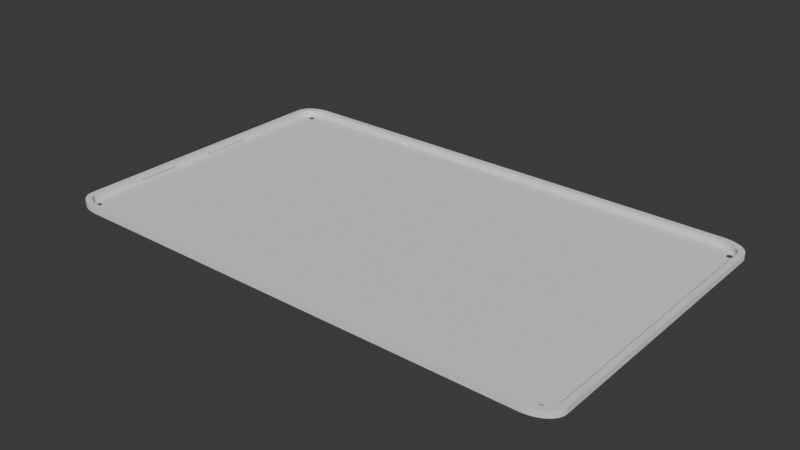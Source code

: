 # Source: arduino_minima_kapaki.blend  (saved by Blender 4.0.36; exported with 4.5.12 LTS)
import bpy
from mathutils import Matrix  # noqa: F401  (used for matrix-valued properties, if any)

bpy.ops.wm.read_factory_settings(use_empty=True)
scene = bpy.context.scene
scene.name = 'Scene'

# ---- collections
col_collection = bpy.data.collections.new('Collection'); scene.collection.children.link(col_collection)

# ---- world
world_world = bpy.data.worlds.new('World'); scene.world = world_world
world_world.use_nodes = True; world_world.node_tree.nodes.clear()
_N = world_world.node_tree.nodes; _L = world_world.node_tree.links
n0 = _N.new('ShaderNodeOutputWorld'); n0.name = 'World Output'; n0.location = (300, 300)
n1 = _N.new('ShaderNodeBackground'); n1.name = 'Background'; n1.location = (10, 300)
n1.inputs[0].default_value = (0.05088, 0.05088, 0.05088, 1.0)
_L.new(n1.outputs[0], n0.inputs[0])
n0.is_active_output = True
world_world.color = (0.05088, 0.05088, 0.05088)
world_world.use_sun_shadow = False
world_world.sun_shadow_jitter_overblur = 0.0

# ---- meshes
me_plane_001 = bpy.data.meshes.new('Plane.001')
me_plane_001.from_pydata([(-87.06, -45.89, -1.927), (-77.69, -52.13, -1.972), (-86.92, -46.96, -1.878), (-86.47, -48.08, -1.888), (-85.78, -49.06, -1.901), (-84.91, -49.89, -1.914), (-83.91, -50.58, -1.925), (-82.79, -51.14, -1.933), (-81.59, -51.57, -1.939), (-80.31, -51.88, -1.944), (-78.99, -52.07, -1.946), (77.69, -52.13, -1.972), (87.06, -45.89, -1.927), (78.99, -52.07, -1.946), (80.31, -51.88, -1.944), (81.59, -51.57, -1.939), (82.79, -51.14, -1.933), (83.91, -50.58, -1.925), (84.91, -49.89, -1.914), (85.78, -49.06, -1.901), (86.47, -48.08, -1.888), (86.92, -46.96, -1.878), (-87.06, 45.89, -1.927), (-77.69, 52.13, -1.972), (-86.92, 46.96, -1.878), (-86.47, 48.08, -1.888), (-85.78, 49.06, -1.901), (-84.91, 49.89, -1.914), (-83.91, 50.58, -1.925), (-82.79, 51.14, -1.933), (-81.59, 51.57, -1.939), (-80.31, 51.88, -1.944), (-78.99, 52.07, -1.946), (87.06, 45.89, -1.927), (77.69, 52.13, -1.972), (86.92, 46.96, -1.878), (86.47, 48.08, -1.888), (85.78, 49.06, -1.901), (84.91, 49.89, -1.914), (83.91, 50.58, -1.925), (82.79, 51.14, -1.933), (81.59, 51.57, -1.939), (80.31, 51.88, -1.944), (78.99, 52.07, -1.946), (-87.06, -45.89, 65.0), (-77.69, -52.13, 65.0), (-86.91, -46.96, 65.0), (-86.46, -48.07, 65.0), (-76.98, -43.65, -6.199e-05), (-85.77, -49.05, 65.0), (-84.91, -49.88, 65.0), (-76.98, 39.33, -6.199e-05), (-83.91, -50.57, 65.0), (-70.55, 39.33, -6.199e-05), (-70.55, -43.65, -6.199e-05), (-82.79, -51.13, 65.0), (-81.59, -51.57, 65.0), (-63.48, -43.65, -6.199e-05), (-63.48, 39.33, -6.199e-05), (-80.31, -51.88, 65.0), (-78.99, -52.07, 65.0), (-57.05, 39.33, -6.199e-05), (77.69, -52.13, 65.0), (-57.05, -43.65, -6.199e-05), (-49.98, -43.65, -6.199e-05), (87.06, -45.89, 65.0), (78.99, -52.07, 65.0), (-49.98, 39.33, -6.199e-05), (-43.55, 39.33, -6.199e-05), (80.31, -51.88, 65.0), (81.59, -51.57, 65.0), (-43.55, -43.65, -6.199e-05), (-36.48, -43.65, -6.199e-05), (82.79, -51.13, 65.0), (-36.48, 39.33, -6.199e-05), (83.91, -50.57, 65.0), (84.91, -49.88, 65.0), (-30.05, 39.33, -6.199e-05), (-30.05, -43.65, -6.199e-05), (85.77, -49.05, 65.0), (86.46, -48.07, 65.0), (-22.98, -43.65, -6.199e-05), (-22.98, 39.33, -6.199e-05), (86.91, -46.96, 65.0), (-16.55, 39.33, -6.199e-05), (-16.55, -43.65, -6.199e-05), (-9.478, -43.65, -6.199e-05), (-9.478, 39.33, -6.199e-05), (-3.049, 39.33, -6.199e-05), (-87.06, 45.89, 65.0), (-3.049, -43.65, -6.199e-05), (4.022, -43.65, -6.199e-05), (4.022, 39.33, -6.199e-05), (10.45, 39.33, -6.199e-05), (-77.69, 52.13, 65.0), (10.45, -43.65, -6.199e-05), (17.52, -43.65, -6.199e-05), (17.52, 39.33, -6.199e-05), (-86.91, 46.96, 65.0), (23.95, 39.33, -6.199e-05), (23.95, -43.65, -6.199e-05), (31.02, -43.65, -6.199e-05), (31.02, 39.33, -6.199e-05), (-86.46, 48.07, 65.0), (37.45, 39.33, -6.199e-05), (37.45, -43.65, -6.199e-05), (44.52, -43.65, -6.199e-05), (-85.77, 49.05, 65.0), (44.52, 39.33, -6.199e-05), (50.95, 39.33, -6.199e-05), (-84.91, 49.88, 65.0), (50.95, -43.65, -6.199e-05), (58.02, -43.65, -6.199e-05), (58.02, 39.33, -6.199e-05), (64.45, 39.33, -6.199e-05), (-83.91, 50.57, 65.0), (64.45, -43.65, -6.199e-05), (71.52, -43.65, -6.199e-05), (-82.79, 51.13, 65.0), (71.52, 39.33, -6.199e-05), (77.95, 39.33, -6.199e-05), (77.95, -43.65, -6.199e-05), (-81.59, 51.57, 65.0), (-80.31, 51.88, 65.0), (-78.99, 52.07, 65.0), (-81.36, -48.53, -1.936), (-81.36, -48.53, -0.000102), (-81.55, -48.59, -1.935), (87.06, 45.89, 65.0), (-81.55, -48.59, -0.000102), (77.69, 52.13, 65.0), (-81.74, -48.6, -1.933), (86.91, 46.96, 65.0), (-81.74, -48.6, -0.000102), (-81.94, -48.59, -1.932), (-81.94, -48.59, -0.000102), (86.46, 48.07, 65.0), (-82.13, -48.53, -1.931), (-82.13, -48.53, -0.000102), (-82.3, -48.44, -1.93), (85.77, 49.05, 65.0), (-82.3, -48.44, -0.000102), (-82.45, -48.31, -1.929), (84.91, 49.88, 65.0), (-82.45, -48.31, -0.000102), (-82.57, -48.16, -1.928), (83.91, 50.57, 65.0), (-82.57, -48.16, -0.000102), (-81.36, -48.53, -0.000102), (-82.67, -47.99, -1.927), (82.79, 51.13, 65.0), (-82.67, -47.99, -0.000102), (-81.55, -48.59, -0.000102), (-82.72, -47.8, -1.927), (-82.72, -47.8, -0.000102), (81.59, 51.57, 65.0), (-82.74, -47.6, -1.927), (-82.74, -47.6, -0.000102), (-81.74, -48.6, -0.000102), (80.31, 51.88, 65.0), (-82.72, -47.41, -1.927), (78.99, 52.07, 65.0), (-82.72, -47.41, -0.000102), (-82.67, -47.22, -1.927), (-82.67, -47.22, -0.000102), (-81.94, -48.59, -0.000102), (-82.57, -47.05, -1.928), (-85.06, -45.76, 0.0), (-82.13, -48.53, -0.000102), (-82.57, -47.05, -0.000102), (-82.45, -46.9, -1.928), (-77.64, -50.13, 0.0), (-82.45, -46.9, -0.000102), (-82.3, -46.77, -1.929), (-82.3, -48.44, -0.000102), (-82.3, -46.77, -0.000102), (-84.96, -46.44, 0.0), (-82.13, -46.68, -1.93), (-84.69, -47.11, 0.0), (-82.13, -46.68, -0.000102), (-82.45, -48.31, -0.000102), (-84.25, -47.74, 0.0), (-83.64, -48.33, 0.0), (-82.57, -48.16, -0.000102), (81.37, -48.38, -3.815e-05), (-82.89, -48.85, 0.0), (-82.67, -47.99, -0.000102), (81.18, -48.44, -3.815e-05), (-82.0, -49.29, 0.0), (-82.72, -47.8, -0.000102), (-81.01, -49.65, 0.0), (80.99, -48.46, -3.815e-05), (-82.74, -47.6, -0.000102), (-79.93, -49.91, 0.0), (-82.72, -47.41, -0.000102), (-78.8, -50.07, 0.0), (80.79, -48.44, -3.815e-05), (-82.67, -47.22, -0.000102), (77.64, -50.13, 0.0), (85.06, -45.76, 0.0), (-82.57, -47.05, -0.000102), (80.6, -48.38, -3.815e-05), (78.8, -50.07, 0.0), (79.93, -49.91, 0.0), (-82.45, -46.9, -0.000102), (80.43, -48.29, -3.815e-05), (81.01, -49.65, 0.0), (-82.3, -46.77, -0.000102), (82.0, -49.29, 0.0), (-82.13, -46.68, -0.000102), (80.28, -48.16, -3.815e-05), (82.89, -48.85, 0.0), (83.64, -48.33, 0.0), (80.16, -48.01, -3.815e-05), (84.25, -47.74, 0.0), (84.69, -47.11, 0.0), (80.06, -47.84, -3.815e-05), (84.96, -46.44, 0.0), (-85.06, 45.76, 0.0), (80.01, -47.65, -3.815e-05), (-77.64, 50.13, 0.0), (-84.96, 46.44, 0.0), (79.99, -47.46, -3.815e-05), (-84.69, 47.11, 0.0), (-84.25, 47.74, 0.0), (-83.64, 48.33, 0.0), (80.01, -47.26, -3.815e-05), (-82.89, 48.85, 0.0), (80.06, -47.07, -3.815e-05), (-82.0, 49.29, 0.0), (-81.01, 49.65, 0.0), (-79.93, 49.91, 0.0), (80.16, -46.9, -3.815e-05), (-78.8, 50.07, 0.0), (85.06, 45.76, 0.0), (80.28, -46.75, -3.815e-05), (77.64, 50.13, 0.0), (84.96, 46.44, 0.0), (80.43, -46.63, -3.815e-05), (84.69, 47.11, 0.0), (80.6, -46.53, -3.815e-05), (84.25, 47.74, 0.0), (83.64, 48.33, 0.0), (82.89, 48.85, 0.0), (82.0, 49.29, 0.0), (81.01, 49.65, 0.0), (79.93, 49.91, 0.0), (78.8, 50.07, 0.0), (-85.06, -45.76, 65.0), (-77.64, -50.13, 65.0), (-84.96, -46.44, 65.0), (-84.69, -47.11, 65.0), (-84.25, -47.74, 65.0), (-83.64, -48.33, 65.0), (-82.89, -48.85, 65.0), (-82.0, -49.29, 65.0), (-81.01, -49.65, 65.0), (-79.93, -49.91, 65.0), (-78.8, -50.07, 65.0), (77.64, -50.13, 65.0), (85.06, -45.76, 65.0), (78.8, -50.07, 65.0), (79.93, -49.91, 65.0), (81.01, -49.65, 65.0), (82.0, -49.29, 65.0), (82.89, -48.85, 65.0), (83.64, -48.33, 65.0), (84.25, -47.74, 65.0), (84.69, -47.11, 65.0), (84.96, -46.44, 65.0), (-85.06, 45.76, 65.0), (-77.64, 50.13, 65.0), (-84.96, 46.44, 65.0), (-80.77, 45.86, -7.915e-05), (-84.69, 47.11, 65.0), (-84.25, 47.74, 65.0), (-83.64, 48.33, 65.0), (-80.96, 45.8, -7.915e-05), (-82.89, 48.85, 65.0), (-81.15, 45.78, -7.915e-05), (-82.0, 49.29, 65.0), (-81.01, 49.65, 65.0), (-81.35, 45.8, -7.915e-05), (-79.93, 49.91, 65.0), (-78.8, 50.07, 65.0), (-81.54, 45.86, -7.915e-05), (85.06, 45.76, 65.0), (77.64, 50.13, 65.0), (84.96, 46.44, 65.0), (-81.71, 45.95, -7.915e-05), (84.69, 47.11, 65.0), (-81.86, 46.07, -7.915e-05), (84.25, 47.74, 65.0), (83.64, 48.33, 65.0), (-81.98, 46.22, -7.915e-05), (82.89, 48.85, 65.0), (82.0, 49.29, 65.0), (-82.08, 46.4, -7.915e-05), (81.01, 49.65, 65.0), (79.93, 49.91, 65.0), (-82.13, 46.58, -7.915e-05), (78.8, 50.07, 65.0), (-87.06, -27.97, 3.502), (-87.06, -14.04, 3.502), (-82.15, 46.78, -7.915e-05), (-87.06, -14.04, 7.418), (-82.13, 46.97, -7.915e-05), (-87.06, -27.97, 17.61), (-87.06, 0.03226, 9.955), (-82.08, 47.16, -7.915e-05), (-87.06, 0.03226, 7.108), (-87.06, 0.03226, 0.3083), (-81.98, 47.33, -7.915e-05), (-87.06, -14.04, 17.61), (-87.06, 16.85, 9.955), (-87.06, 16.85, 0.3083), (-81.86, 47.49, -7.915e-05), (-85.06, -27.97, 3.502), (-85.06, -14.04, 3.502), (-81.71, 47.61, -7.915e-05), (-85.06, -14.04, 10.09), (-85.06, -27.97, 17.61), (-81.54, 47.7, -7.915e-05), (-85.06, 0.03226, 9.955), (-85.06, -14.04, 17.61), (-85.06, 16.85, 9.955), (-85.06, 16.85, 0.3083), (-85.06, 0.03226, 0.3083), (-82.13, 46.58, 0.0), (-82.15, 46.78, 0.0), (-82.08, 47.16, 0.0), (-82.13, 46.97, 0.0), (-81.86, 47.49, 0.0), (-81.54, 47.7, 0.0), (-81.71, 47.61, 0.0), (-81.98, 47.33, 0.0), (-81.98, 46.22, 0.0), (-82.08, 46.4, 0.0), (-81.71, 45.95, 0.0), (-81.35, 45.8, 0.0), (-81.54, 45.86, 0.0), (-81.86, 46.07, 0.0), (-80.96, 45.8, 0.0), (-80.77, 45.86, 0.0), (-81.15, 45.78, 0.0), (81.89, 46.14, -1.934), (81.91, 45.94, -1.934), (81.91, 46.33, -1.934), (82.05, 45.58, -1.934), (82.05, 46.7, -1.933), (81.96, 45.76, -1.934), (81.96, 46.52, -1.934), (82.33, 45.31, -1.933), (82.33, 46.97, -1.932), (82.69, 45.16, -1.931), (82.69, 47.12, -1.931), (82.5, 45.22, -1.932), (82.5, 47.06, -1.931), (82.18, 45.43, -1.933), (82.18, 46.85, -1.933), (83.08, 45.16, -1.929), (83.08, 47.12, -1.929), (83.44, 45.31, -1.928), (83.44, 46.97, -1.927), (83.27, 45.22, -1.928), (83.27, 47.06, -1.928), (83.72, 45.58, -1.926), (83.72, 46.7, -1.926), (83.89, 46.14, -1.926), (83.87, 45.94, -1.926), (83.87, 46.33, -1.926), (83.81, 45.76, -1.926), (83.81, 46.52, -1.926), (83.59, 45.43, -1.927), (83.59, 46.85, -1.927), (82.89, 47.14, -1.93), (82.89, 45.14, -1.93), (81.89, 46.14, 0.0), (81.91, 45.94, 0.0), (81.91, 46.33, 0.0), (82.05, 45.58, 0.0), (82.05, 46.7, 0.0), (81.96, 45.76, 0.0), (81.96, 46.52, 0.0), (82.33, 45.31, 0.0), (82.42, 47.02, 0.0), (82.33, 46.97, 0.0), (82.69, 45.16, 0.0), (82.69, 47.12, 0.0), (82.5, 45.22, 0.0), (82.5, 47.06, 0.0), (82.18, 45.43, 0.0), (82.18, 46.85, 0.0), (83.08, 45.16, 0.0), (83.08, 47.12, 0.0), (83.44, 45.31, 0.0), (83.52, 46.9, 0.0), (83.44, 46.97, 0.0), (83.27, 45.22, 0.0), (83.27, 47.06, 0.0), (83.72, 45.58, 0.0), (83.72, 46.7, 0.0), (83.89, 46.14, 0.0), (83.87, 45.94, 0.0), (83.87, 46.33, 0.0), (83.81, 45.76, 0.0), (83.81, 46.52, 0.0), (83.59, 45.43, 0.0), (83.59, 46.85, 0.0), (82.89, 47.14, 0.0), (82.89, 45.14, 0.0), (81.18, -48.44, 0.0), (81.18, -48.44, 0.0), (81.37, -48.38, 0.0), (80.61, -48.38, 0.0), (80.79, -48.44, 0.0), (80.99, -48.46, 0.0), (79.99, -47.46, 0.0), (80.01, -47.65, 0.0), (80.01, -47.26, 0.0), (80.06, -47.84, 0.0), (80.06, -47.07, 0.0), (80.43, -48.29, 0.0), (80.43, -46.63, 0.0), (80.28, -48.16, 0.0), (80.28, -46.75, 0.0), (80.6, -48.38, 0.0), (80.16, -48.01, 0.0), (80.16, -46.9, 0.0), (80.6, -46.53, 0.0), (-82.67, -47.99, 0.0), (-82.45, -48.31, 0.0), (-82.57, -48.16, 0.0), (-81.94, -48.59, 0.0), (-82.13, -48.53, 0.0), (-81.74, -48.6, 0.0), (-81.55, -48.59, 0.0), (-82.3, -48.44, 0.0), (-82.74, -47.6, 0.0), (-82.72, -47.8, 0.0), (-82.72, -47.41, 0.0), (-81.36, -48.53, 0.0), (-82.67, -47.22, 0.0), (-82.45, -46.9, 0.0), (-82.57, -47.05, 0.0), (-82.13, -46.68, 0.0), (-82.3, -46.77, 0.0), (-82.15, 46.85, -1.902), (-81.71, 45.95, -1.902), (-81.35, 45.8, -1.902), (-81.23, 45.79, -1.902), (-81.54, 45.86, -1.902), (-82.15, 46.78, -1.902), (-82.13, 46.58, -1.902), (-81.86, 46.07, -1.902), (-81.98, 46.22, -1.902), (-82.08, 46.4, -1.902), (-81.15, 45.78, -1.902), (-80.96, 45.8, -1.902), (-80.77, 45.86, -1.902), (-80.6, 45.95, -1.902), (-80.45, 46.07, -1.902), (-82.13, 46.97, -1.902), (-82.08, 47.16, -1.903), (-81.98, 47.33, -1.905), (-81.71, 47.61, -1.908), (-81.86, 47.49, -1.906), (-81.35, 47.76, -1.911), (-81.54, 47.7, -1.91), (-80.96, 47.76, -1.913), (-81.15, 47.78, -1.912), (-80.77, 47.7, -1.913), (-80.6, 47.61, -1.913), (-80.45, 47.49, -1.913), (-80.32, 46.22, -1.904), (-80.23, 47.16, -1.911), (-80.15, 46.78, -1.909), (-80.17, 46.58, -1.907), (-80.17, 46.97, -1.91), (-80.23, 46.4, -1.905), (-80.32, 47.33, -1.912), (-80.77, 47.7, 0.0), (-80.6, 47.61, 0.0), (-80.96, 47.76, 0.0), (-81.15, 47.78, 0.0), (-81.35, 47.76, 0.0), (-81.54, 47.7, 0.0), (-81.54, 47.7, 0.0), (-80.77, 45.86, 0.0), (-80.77, 45.86, 0.0), (-80.6, 45.95, 0.0), (-80.45, 46.07, 0.0), (-80.32, 46.22, 0.0), (-80.23, 46.4, 0.0), (-80.17, 46.58, 0.0), (-80.15, 46.78, 0.0), (-80.17, 46.97, 0.0), (-80.23, 47.16, 0.0), (-80.32, 47.33, 0.0), (-80.6, 47.61, 0.0), (-80.45, 47.49, 0.0), (-80.77, 45.86, -7.915e-05), (-81.54, 47.7, -7.915e-05), (-82.13, 46.58, -7.915e-05), (-81.98, 46.22, -7.915e-05), (-81.71, 45.95, -7.915e-05), (-81.35, 45.8, -7.915e-05), (-80.96, 45.8, -7.915e-05), (-81.71, 47.61, -7.915e-05), (-81.98, 47.33, -7.915e-05), (-82.13, 46.97, -7.915e-05), (-82.08, 46.4, -7.915e-05), (-81.54, 45.86, -7.915e-05), (-81.86, 47.49, -7.915e-05), (-82.08, 47.16, -7.915e-05), (-81.86, 46.07, -7.915e-05), (-81.15, 45.78, -7.915e-05), (-82.15, 46.78, -7.915e-05), (-82.74, -47.6, -1.93), (-82.72, -47.8, -1.93), (-82.72, -47.41, -1.93), (-82.57, -48.16, -1.932), (-82.57, -47.05, -1.931), (-82.67, -47.99, -1.931), (-82.67, -47.22, -1.93), (-82.3, -48.44, -1.934), (-82.3, -46.77, -1.933), (-81.94, -48.59, -1.937), (-82.13, -48.53, -1.935), (-82.13, -46.68, -1.934), (-81.74, -48.6, -1.938), (-82.45, -48.31, -1.933), (-82.45, -46.9, -1.932), (-81.55, -48.59, -1.94), (-81.36, -48.53, -1.941), (-81.36, -48.53, 0.0), (-82.13, -46.68, 0.0), (-81.36, -48.53, -0.000102), (-81.74, -48.6, -0.000102), (-81.74, -48.6, -0.000102), (-81.74, -48.6, -0.000102), (-82.13, -48.53, -0.000102), (-82.45, -48.31, -0.000102), (-82.45, -48.31, -0.000102), (-82.45, -48.31, -0.000102), (-82.74, -47.6, -0.000102), (-82.45, -46.9, -0.000102), (-82.45, -46.9, -0.000102), (-82.45, -46.9, -0.000102), (-82.45, -46.9, -0.000102), (-82.13, -46.68, -0.000102), (-82.13, -46.68, -1.934), (-81.94, -46.62, -1.936), (-81.74, -46.6, -1.937), (-81.55, -46.62, -1.939), (-81.36, -46.68, -1.941), (-81.19, -46.77, -1.942), (-82.13, -46.68, 0.0), (-81.94, -46.62, 0.0), (-81.74, -46.6, 0.0), (-80.91, -48.16, 0.0), (-80.82, -47.99, 0.0), (-80.76, -47.8, 0.0), (-80.74, -47.6, 0.0), (-80.76, -47.41, 0.0), (-80.82, -47.22, 0.0), (-81.36, -48.53, 0.0), (-81.19, -48.44, 0.0), (-81.04, -48.31, 0.0), (-80.91, -47.05, 0.0), (-81.04, -46.9, 0.0), (-81.19, -46.77, 0.0), (-81.36, -46.68, 0.0), (-81.55, -46.62, 0.0), (-82.57, -48.16, -0.000102), (-82.45, -48.31, -0.000102), (-82.72, -47.41, -0.000102), (-82.74, -47.6, -0.000102), (-82.13, -48.53, -0.000102), (-82.12, -48.53, -0.000102), (-82.3, -48.44, -0.000102), (-82.45, -48.31, -0.000102), (-82.45, -48.31, -0.000102), (-81.74, -48.6, -0.000102), (-81.74, -48.6, -0.000102), (-82.45, -46.9, -0.000102), (-82.45, -46.9, -0.000102), (-82.72, -47.41, -0.000102), (-82.57, -47.05, -0.000102), (-82.67, -47.22, -0.000102), (-82.45, -46.9, -0.000102), (-82.45, -46.9, -0.000102), (-82.57, -47.05, -0.000102), (-82.3, -46.77, -0.000102), (-82.13, -46.68, -0.000102), (-82.57, -48.16, -0.000102), (-82.57, -48.16, -0.000102), (-82.3, -48.44, -0.000102), (-82.45, -48.31, -0.000102), (-82.72, -47.8, -0.000102), (-82.72, -47.41, -0.000102), (-82.3, -48.44, -0.000102), (-82.67, -47.99, -0.000102), (-82.57, -47.05, -0.000102), (-81.36, -48.53, -0.000102), (-81.94, -48.59, -0.000102), (-81.74, -48.6, -0.000102), (-81.74, -48.6, -0.000102), (-81.55, -48.59, -0.000102), (-82.74, -47.6, -0.000102), (-82.72, -47.8, -0.000102), (-81.94, -48.59, -1.932), (-82.3, -48.44, -1.93), (-82.57, -48.16, -1.928), (-82.72, -47.8, -1.927), (-82.72, -47.41, -1.927), (-82.57, -47.05, -1.928), (-82.3, -46.77, -1.929), (-81.74, -48.6, -1.933), (-82.45, -48.31, -1.929), (-82.74, -47.6, -1.927), (-82.45, -46.9, -1.928), (-82.13, -48.53, -1.931), (-82.67, -47.22, -1.927), (-82.67, -47.99, -1.927), (79.99, -47.46, -1.96), (80.01, -47.65, -1.96), (80.01, -47.26, -1.96), (80.16, -48.01, -1.96), (80.16, -46.9, -1.959), (80.28, -48.16, -1.959), (80.06, -47.84, -1.96), (80.06, -47.07, -1.96), (80.43, -48.29, -1.958), (80.43, -46.63, -1.958), (80.79, -48.44, -1.957), (80.79, -46.48, -1.956), (80.6, -48.38, -1.958), (80.6, -46.53, -1.957), (80.99, -48.46, -1.956), (80.28, -46.75, -1.959), (81.37, -48.38, -1.954), (81.37, -48.38, -1.954), (81.18, -48.44, -1.955), (81.18, -46.48, -1.955), (81.54, -48.29, -1.953), (81.54, -48.29, -1.953), (81.54, -46.63, -1.953), (81.37, -46.53, -1.954), (81.82, -48.01, -1.952), (81.82, -46.9, -1.952), (81.99, -47.46, -1.951), (81.97, -47.65, -1.951), (81.97, -47.26, -1.951), (81.91, -47.84, -1.951), (81.91, -47.07, -1.951), (81.69, -46.75, -1.952), (81.69, -48.16, -1.953), (80.99, -46.46, -1.956), (81.97, -47.65, 0.0), (81.99, -47.46, 0.0), (81.37, -48.38, 0.0), (81.37, -48.38, 0.0), (81.54, -48.29, 0.0), (81.54, -48.29, 0.0), (81.69, -48.16, 0.0), (81.82, -48.01, 0.0), (81.91, -47.84, 0.0), (81.97, -47.26, 0.0), (81.91, -47.07, 0.0), (81.82, -46.9, 0.0), (81.69, -46.75, 0.0), (81.54, -46.63, 0.0), (81.37, -46.53, 0.0), (81.18, -46.48, 0.0), (80.99, -46.46, 0.0), (80.79, -46.48, 0.0), (80.6, -46.53, 0.0), (80.6, -46.53, 0.0), (80.58, -46.55, 0.0), (80.54, -46.57, 0.0), (81.37, -48.38, -3.815e-05), (80.54, -46.57, -3.815e-05), (80.58, -46.55, -3.815e-05), (80.6, -46.53, -3.815e-05), (79.99, -47.46, -3.815e-05), (80.06, -47.84, -3.815e-05), (80.28, -48.16, -3.815e-05), (80.6, -48.38, -3.815e-05), (80.99, -48.46, -3.815e-05), (80.43, -46.63, -3.815e-05), (80.28, -46.75, -3.815e-05), (80.06, -47.07, -3.815e-05), (80.01, -47.65, -3.815e-05), (80.43, -48.29, -3.815e-05), (81.18, -48.44, -3.815e-05), (80.16, -46.9, -3.815e-05), (80.16, -48.01, -3.815e-05), (80.79, -48.44, -3.815e-05), (80.01, -47.26, -3.815e-05), (-76.98, -43.65, 0.0), (-70.55, -43.65, 0.0), (-76.98, 39.33, 0.0), (-63.48, 39.33, 0.0), (-63.48, -43.65, 0.0), (-70.55, 39.33, 0.0), (-57.05, -43.65, 0.0), (-49.98, -43.65, 0.0), (-36.48, -43.65, 0.0), (-43.55, -43.65, 0.0), (-22.98, -43.65, 0.0), (-30.05, -43.65, 0.0), (-16.55, -43.65, 0.0), (-9.478, -43.65, 0.0), (10.45, -43.65, 0.0), (4.022, -43.65, 0.0), (-3.049, -43.65, 0.0), (44.52, -43.65, 0.0), (37.45, -43.65, 0.0), (31.02, -43.65, 0.0), (50.95, -43.65, 0.0), (64.45, -43.65, 0.0), (58.02, -43.65, 0.0), (17.52, -43.65, 0.0), (23.95, -43.65, 0.0), (-49.98, 39.33, 0.0), (-57.05, 39.33, 0.0), (-30.05, 39.33, 0.0), (-36.48, 39.33, 0.0), (-43.55, 39.33, 0.0), (-16.55, 39.33, 0.0), (-9.478, 39.33, 0.0), (10.45, 39.33, 0.0), (10.45, 39.33, 0.0), (-3.049, 39.33, 0.0), (4.022, 39.33, 0.0), (-22.98, 39.33, 0.0), (17.52, 39.33, 0.0), (17.52, 39.33, 0.0), (23.95, 39.33, 0.0), (44.52, 39.33, 0.0), (44.52, 39.33, 0.0), (37.45, 39.33, 0.0), (37.45, 39.33, 0.0), (31.02, 39.33, 0.0), (58.02, 39.33, 0.0), (50.95, 39.33, 0.0), (71.52, -43.65, 0.0), (71.52, 39.33, 0.0), (64.45, 39.33, 0.0), (77.95, -43.65, 0.0), (77.95, 39.33, 0.0)], [], [(6, 52, 50, 5), (36, 136, 132, 35), (21, 83, 80, 20), (7, 55, 52, 6), (37, 140, 136, 36), (12, 65, 83, 21), (8, 56, 55, 7), (38, 143, 140, 37), (24, 22, 89, 98), (9, 59, 56, 8), (39, 146, 143, 38), (25, 24, 98, 103), (10, 60, 59, 9), (40, 150, 146, 39), (26, 25, 103, 107), (1, 45, 60, 10), (41, 155, 150, 40), (27, 26, 107, 110), (13, 66, 62, 11), (42, 159, 155, 41), (28, 27, 110, 115), (14, 69, 66, 13), (43, 161, 159, 42), (29, 28, 115, 118), (15, 70, 69, 14), (34, 130, 161, 43), (30, 29, 118, 122), (16, 73, 70, 15), (311, 315, 22, 0, 302, 303, 305, 310), (308, 310, 305, 313, 307, 302, 0, 44, 89, 22, 315, 314), (2, 46, 44, 0), (31, 30, 122, 123), (17, 75, 73, 16), (11, 62, 45, 1), (3, 47, 46, 2), (32, 31, 123, 124), (18, 76, 75, 17), (33, 128, 65, 12), (4, 49, 47, 3), (23, 32, 124, 94), (19, 79, 76, 18), (34, 23, 94, 130), (5, 50, 49, 4), (35, 132, 128, 33), (20, 80, 79, 19), (3, 2, 0, 22, 24, 25, 26, 447, 452, 453, 456, 455, 454, 448, 451, 449, 450, 5, 4), (21, 20, 19, 18, 17, 16, 15, 14, 13, 11, 633, 637, 635, 639, 643, 641, 642, 645, 646, 657, 649, 654, 652, 651, 653, 12), (42, 41, 40, 39, 361, 375, 355, 357, 353, 43), (185, 182, 253, 254), (239, 237, 288, 290), (217, 215, 268, 269), (188, 185, 254, 255), (241, 239, 290, 292), (199, 217, 269, 260), (190, 188, 255, 256), (242, 241, 292, 293), (221, 272, 270, 218), (193, 190, 256, 257), (243, 242, 293, 295), (223, 274, 272, 221), (195, 193, 257, 258), (244, 243, 295, 296), (224, 275, 274, 223), (171, 195, 258, 249), (245, 244, 296, 298), (225, 276, 275, 224), (202, 198, 259, 261), (246, 245, 298, 299), (227, 278, 276, 225), (203, 202, 261, 262), (247, 246, 299, 301), (229, 280, 278, 227), (206, 203, 262, 263), (236, 247, 301, 287), (230, 281, 280, 229), (208, 206, 263, 264), (327, 323, 320, 318, 317, 167, 218, 326), (325, 326, 218, 270, 248, 167, 317, 321, 324, 320, 323), (176, 167, 248, 250), (231, 283, 281, 230), (211, 208, 264, 265), (198, 171, 249, 259), (178, 176, 250, 251), (233, 284, 283, 231), (212, 211, 265, 266), (234, 199, 260, 286), (181, 178, 251, 252), (220, 271, 284, 233), (214, 212, 266, 267), (236, 287, 271, 220), (182, 181, 252, 253), (237, 234, 286, 288), (215, 214, 267, 268), (231, 230, 229, 227, 225, 224, 223, 221, 329, 331, 330, 335, 332, 334, 333, 486, 487, 485, 484, 483, 481, 482, 233), (489, 488, 343, 342, 344, 339, 340, 338, 341, 336, 337, 328, 329, 221, 218, 167, 176, 178, 440, 442, 444, 443, 446, 445, 536, 557, 558, 559, 573, 572, 571, 570, 569, 565, 564, 563, 562, 561, 560, 568, 567, 566, 535, 441, 436, 435, 433, 188, 190, 193, 195, 171, 700, 702, 705, 701, 704, 703, 726, 706, 707, 725, 729, 709, 708, 728, 727, 711, 710, 736, 730, 712, 713, 731, 734, 735, 733, 732, 738, 737, 739, 744, 742, 743, 741, 740, 746, 745, 749, 748, 751, 750, 428, 425, 423, 680, 679, 429, 677, 678, 676, 675, 674, 673, 672, 671, 670, 669, 668, 660, 659, 667, 666, 665, 663, 664, 662, 661, 413, 412, 411, 203, 206, 208, 211, 212, 214, 215, 217, 199, 234, 237, 239, 241, 396, 408, 401, 406, 404, 402, 403, 405, 400, 407, 395, 398, 393, 410, 387, 389, 384, 391, 380, 382, 378, 377, 379, 383, 381, 392, 386, 385, 245, 246, 247, 236, 220, 233, 482, 499, 500, 498, 497, 496, 495, 494, 493, 492, 491, 490), (745, 746, 720, 717, 741, 743, 718, 719, 744, 739, 724, 723, 738, 732, 714, 715, 735, 734, 716, 713, 712, 710, 711, 708, 709, 707, 706, 704, 701, 700, 171, 198, 202, 414, 426, 422, 424, 427, 420, 418, 417, 419, 421, 428, 750, 747, 748, 749, 721, 722), (438, 440, 178, 181, 182, 185, 188, 433, 434, 437, 431, 432, 430, 439), (415, 414, 202, 203, 411, 416), (397, 396, 241, 242, 243, 244, 245, 385, 390, 388, 409, 394, 399), (44, 46, 250, 248), (46, 47, 251, 250), (47, 49, 252, 251), (49, 50, 253, 252), (50, 52, 254, 253), (52, 55, 255, 254), (55, 56, 256, 255), (56, 59, 257, 256), (59, 60, 258, 257), (60, 45, 249, 258), (62, 66, 261, 259), (66, 69, 262, 261), (69, 70, 263, 262), (70, 73, 264, 263), (73, 75, 265, 264), (75, 76, 266, 265), (76, 79, 267, 266), (79, 80, 268, 267), (80, 83, 269, 268), (83, 65, 260, 269), (98, 89, 270, 272), (103, 98, 272, 274), (107, 103, 274, 275), (110, 107, 275, 276), (115, 110, 276, 278), (118, 115, 278, 280), (122, 118, 280, 281), (123, 122, 281, 283), (124, 123, 283, 284), (94, 124, 284, 271), (128, 132, 288, 286), (132, 136, 290, 288), (136, 140, 292, 290), (140, 143, 293, 292), (143, 146, 295, 293), (146, 150, 296, 295), (150, 155, 298, 296), (155, 159, 299, 298), (159, 161, 301, 299), (161, 130, 287, 301), (89, 44, 248, 270), (45, 62, 259, 249), (65, 128, 286, 260), (130, 94, 271, 287), (320, 324, 313, 305, 303, 318), (317, 302, 307, 321), (303, 302, 317, 318), (313, 324, 321, 307), (314, 315, 326, 325), (323, 327, 311, 310, 308), (315, 311, 327, 326), (314, 325, 323, 308), (501, 273, 343, 488), (273, 277, 342, 343), (277, 279, 344, 342), (279, 282, 339, 344), (282, 285, 340, 339), (285, 289, 338, 340), (289, 291, 341, 338), (341, 291, 294, 336), (336, 294, 297, 337), (337, 297, 300, 328), (328, 300, 304, 329), (329, 304, 306, 331), (331, 306, 309, 330), (330, 309, 312, 335), (335, 312, 316, 332), (332, 316, 319, 334), (334, 319, 322, 333), (333, 322, 502, 486), (508, 502, 322, 319, 316, 312, 309, 306, 304, 300, 297, 294, 291, 289, 285, 282, 279, 277, 273, 501, 507, 516, 506, 512, 505, 515, 504, 511, 503, 517, 510, 514, 509, 513), (409, 375, 361, 394), (394, 361, 365, 399), (399, 365, 363, 397), (396, 397, 363, 374, 408), (374, 367, 401, 408), (367, 372, 406, 401), (372, 370, 404, 406), (370, 368, 402, 404), (368, 369, 403, 402), (369, 371, 405, 403), (371, 366, 400, 405), (366, 373, 407, 400), (373, 362, 395, 407), (362, 364, 398, 395), (364, 360, 393, 398), (360, 376, 410, 393), (376, 354, 387, 410), (354, 356, 389, 387), (356, 352, 384, 389), (352, 358, 391, 384), (391, 358, 348, 380), (380, 348, 350, 382), (382, 350, 346, 378), (378, 346, 345, 377), (377, 345, 347, 379), (379, 347, 351, 383), (383, 351, 349, 381), (381, 349, 359, 392), (392, 359, 353, 386), (385, 386, 353, 357, 390), (390, 357, 355, 388), (388, 355, 375, 409), (681, 184, 413, 661), (184, 187, 412, 413), (411, 412, 416), (191, 196, 415, 416), (414, 415, 196, 201, 426), (201, 205, 422, 426), (205, 210, 424, 422), (424, 210, 213, 427), (427, 213, 216, 420), (420, 216, 219, 418), (418, 219, 222, 417), (417, 222, 226, 419), (419, 226, 228, 421), (421, 228, 232, 428), (428, 232, 235, 425), (425, 235, 238, 423), (423, 238, 682, 680), (240, 429, 679, 683), (429, 240, 684, 677), (690, 682, 238, 235, 232, 228, 226, 222, 219, 216, 213, 210, 205, 201, 196, 191, 187, 184, 681, 695, 689, 698, 688, 694, 687, 697, 686, 693, 685, 699, 692, 696, 691), (684, 240, 683), (126, 148, 441, 535), (148, 152, 436, 441), (152, 158, 435, 436), (158, 165, 433, 435), (165, 168, 434, 433), (168, 174, 437, 434), (174, 180, 431, 437), (431, 180, 183, 432), (432, 183, 186, 430), (430, 186, 189, 439), (439, 189, 192, 438), (438, 192, 194, 440), (440, 194, 197, 442), (442, 197, 200, 444), (444, 200, 204, 443), (443, 204, 207, 446), (446, 207, 209, 445), (550, 209, 207), (204, 200, 197, 194, 192, 189, 186, 183, 180, 174, 168, 165, 158, 152, 148, 537, 129, 538, 133, 540, 539, 135, 541, 138, 141, 543, 542, 144, 544, 147, 151, 154, 157, 545, 162, 164, 169, 548, 547, 546, 172, 549, 175, 550, 207), (574, 147, 544, 575), (576, 162, 545, 577), (578, 580, 141, 138, 541, 579), (581, 542, 543, 582), (583, 539, 540, 584), (585, 549, 172, 546, 586), (588, 169, 164, 162, 587, 589), (548, 591, 590, 547), (547, 590, 546), (591, 548, 169, 592), (594, 550, 593), (593, 550, 175, 549, 585), (147, 574, 596, 595), (598, 575, 544, 144, 542, 581), (582, 543, 141, 597), (603, 592, 169, 588), (162, 576, 600, 587), (599, 154, 151, 147, 595, 602), (597, 141, 580, 601), (607, 584, 540, 133, 538, 606), (579, 541, 135, 539, 583, 605), (606, 538, 129, 537, 126, 608), (545, 157, 154, 599, 610, 609, 577), (484, 470, 469, 483), (483, 469, 471, 481), (482, 481, 471, 472, 499), (499, 472, 473, 500), (473, 480, 498, 500), (480, 475, 497, 498), (475, 478, 496, 497), (478, 476, 495, 496), (476, 477, 494, 495), (477, 479, 493, 494), (479, 474, 492, 493), (474, 461, 491, 492), (461, 460, 490, 491), (460, 459, 489, 490), (489, 459, 458, 507, 501, 488), (458, 457, 516, 507), (450, 449, 506, 516, 457), (449, 451, 512, 506), (451, 448, 505, 512), (448, 454, 515, 505), (515, 454, 455, 504), (504, 455, 456, 511), (511, 456, 453, 503), (503, 453, 452, 517), (517, 452, 447, 462, 510), (510, 462, 463, 514), (514, 463, 464, 509), (509, 464, 466, 513), (513, 466, 465, 508), (502, 508, 465, 468, 487, 486), (487, 468, 467, 485), (485, 467, 470, 484), (604, 126, 535, 566), (533, 127, 125, 534), (530, 131, 127, 533), (527, 134, 131, 530), (528, 137, 134, 527), (525, 139, 137, 528), (531, 142, 139, 525), (521, 145, 142, 531), (523, 149, 145, 521), (519, 153, 149, 523), (518, 156, 153, 519), (520, 160, 156, 518), (524, 163, 160, 520), (522, 166, 163, 524), (532, 170, 166, 522), (526, 173, 170, 532), (179, 536, 445, 209), (529, 177, 173, 526), (559, 553, 554, 573), (573, 554, 555, 572), (572, 555, 556, 571), (605, 583, 584, 607, 618, 611), (578, 579, 605, 611, 622), (612, 601, 580, 578, 622), (598, 581, 582, 597, 601, 612, 619), (574, 575, 598, 619, 613, 596), (595, 596, 613, 624, 602), (599, 602, 624, 614, 610), (620, 609, 610, 614), (576, 577, 609, 620, 615, 600), (623, 589, 587, 600, 615), (623, 616, 603, 588, 589), (621, 586, 546, 590, 591, 592, 603, 616), (593, 585, 586), (557, 536, 179, 209, 594, 593, 617, 177, 529, 551), (557, 551, 552, 558), (558, 552, 553, 559), (675, 658, 644, 674), (674, 644, 648, 673), (673, 648, 647, 672), (672, 647, 656, 671), (656, 650, 670, 671), (650, 655, 669, 670), (655, 653, 668, 669), (653, 651, 660, 668), (651, 652, 659, 660), (652, 654, 667, 659), (654, 649, 666, 667), (649, 657, 665, 666), (657, 646, 663, 665), (664, 663, 646, 645, 642, 662), (661, 662, 642, 641, 643, 695, 681), (643, 639, 689, 695), (639, 635, 698, 689), (635, 637, 688, 698), (637, 633, 694, 688), (633, 630, 687, 694), (687, 630, 628, 697), (697, 628, 631, 686), (686, 631, 626, 693), (693, 626, 625, 685), (685, 625, 627, 699), (699, 627, 632, 692), (692, 632, 629, 696), (696, 629, 640, 691), (691, 640, 634, 690), (683, 679, 680, 682, 690, 634, 638, 678, 677, 684), (678, 638, 636, 676), (676, 636, 658, 675), (700, 48, 51, 702), (702, 51, 53, 705), (53, 54, 701, 705), (54, 48, 700, 701), (704, 57, 58, 703), (703, 58, 61, 726), (61, 63, 706, 726), (63, 57, 704, 706), (707, 64, 67, 725), (725, 67, 68, 729), (68, 71, 709, 729), (71, 64, 707, 709), (708, 72, 74, 728), (728, 74, 77, 727), (77, 78, 711, 727), (78, 72, 708, 711), (710, 81, 82, 736), (736, 82, 84, 730), (84, 85, 712, 730), (85, 81, 710, 712), (713, 86, 87, 731), (731, 87, 88, 734), (88, 90, 716, 734), (90, 86, 713, 716), (715, 91, 92, 735), (735, 92, 93, 733), (93, 95, 714, 732, 733), (95, 91, 715, 714), (723, 96, 97, 737, 738), (737, 97, 99, 739), (99, 100, 724, 739), (100, 96, 723, 724), (719, 101, 102, 744), (744, 102, 104, 742), (104, 105, 718, 743, 742), (105, 101, 719, 718), (717, 106, 108, 740, 741), (740, 108, 109, 746), (109, 111, 720, 746), (111, 106, 717, 720), (722, 112, 113, 745), (745, 113, 114, 749), (114, 116, 721, 749), (116, 112, 722, 721), (747, 117, 119, 748), (748, 119, 120, 751), (120, 121, 750, 751), (121, 117, 747, 750), (119, 117, 121, 120), (58, 57, 63, 61), (67, 64, 71, 68), (74, 72, 78, 77), (82, 81, 85, 84), (87, 86, 90, 88), (92, 91, 95, 93), (97, 96, 100, 99), (102, 101, 105, 104), (108, 106, 111, 109), (113, 112, 116, 114), (51, 48, 54, 53)])
_uv = me_plane_001.uv_layers.new(name='UVMap')
_uv.uv.foreach_set('vector', [0.0, 0.0, 0.0, 0.0, 0.0, 0.0, 0.0, 0.0, 0.0, 0.0, 0.0, 0.0, 0.0, 0.0, 0.0, 0.0, 0.0, 0.0, 0.0, 0.0, 0.0, 0.0, 0.0, 0.0, 0.0, 0.0, 0.0, 0.0, 0.0, 0.0, 0.0, 0.0, 0.0, 0.0, 0.0, 0.0, 0.0, 0.0, 0.0, 0.0, 0.0, 0.0, 0.0, 0.0, 0.0, 0.0, 0.0, 0.0, 0.0, 0.0, 0.0, 0.0, 0.0, 0.0, 0.0, 0.0, 0.0, 0.0, 0.0, 0.0, 0.0, 0.0, 0.0, 0.0, 0.0, 0.0, 0.0, 0.0, 0.0, 0.0, 0.0, 0.0, 0.0, 0.0, 0.0, 0.0, 0.0, 0.0, 0.0, 0.0, 0.0, 0.0, 0.0, 0.0, 0.0, 0.0, 0.0, 0.0, 0.0, 0.0, 0.0, 0.0, 0.0, 0.0, 0.0, 0.0, 0.0, 0.0, 0.0, 0.0, 0.0, 0.0, 0.0, 0.0, 0.0, 0.0, 0.0, 0.0, 0.0, 0.0, 0.0, 0.0, 0.0, 0.0, 0.0, 0.0, 0.0, 0.0, 0.0, 0.0, 0.0, 0.0, 0.0, 0.0, 0.0, 0.0, 0.0, 0.0, 0.0, 0.0, 0.0, 0.0, 0.0, 0.0, 0.0, 0.0, 0.0, 0.0, 0.0, 0.0, 0.0, 0.0, 0.0, 0.0, 0.0, 0.0, 0.0, 0.0, 0.0, 0.0, 0.0, 0.0, 0.0, 0.0, 0.0, 0.0, 0.0, 0.0, 0.0, 0.0, 0.0, 0.0, 0.0, 0.0, 0.0, 0.0, 0.0, 0.0, 0.0, 0.0, 0.0, 0.0, 0.0, 0.0, 0.0, 0.0, 0.0, 0.0, 0.0, 0.0, 0.0, 0.0, 0.0, 0.0, 0.0, 0.0, 0.0, 0.0, 0.0, 0.0, 0.0, 0.0, 0.0, 0.0, 0.0, 0.0, 0.0, 0.0, 0.0, 0.0, 0.0, 0.0, 0.0, 0.0, 0.0, 0.0, 0.0, 0.0, 0.0, 0.0, 0.0, 0.0, 0.0, 0.0, 0.0, 0.0, 0.0, 0.0, 0.0, 0.0, 0.0, 0.0, 0.0, 0.0, 0.0, 0.0, 0.0, 0.0, 0.0, 0.0, 0.0, 0.0, 0.0, 0.0, 0.0, 0.0, 0.0, 0.0, 0.0, 0.0, 0.0, 0.0, 0.0, 0.0, 0.0, 0.0, 0.0, 0.0, 0.0, 0.0, 0.0, 0.0, 0.0, 0.0, 0.0, 0.0, 0.0, 0.0, 0.0, 0.0, 0.0, 0.0, 0.0, 0.0, 0.0, 0.0, 0.0, 0.0, 0.0, 0.0, 0.0, 0.0, 0.0, 0.0, 0.0, 0.0, 0.0, 0.0, 0.0, 0.0, 0.0, 0.0, 0.0, 0.0, 0.0, 0.0, 0.0, 0.0, 0.0, 0.0, 0.0, 0.0, 0.0, 0.0, 0.0, 0.0, 0.0, 0.0, 0.0, 0.0, 0.0, 0.0, 0.0, 0.0, 0.0, 0.0, 0.0, 0.0, 0.0, 0.0, 0.0, 0.0, 0.0, 0.0, 0.0, 0.0, 0.0, 0.0, 0.0, 0.0, 0.0, 0.0, 0.0, 0.0, 0.0, 0.0, 0.0, 0.0, 0.0, 0.0, 0.0, 0.0, 0.0, 0.0, 0.0, 0.0, 0.0, 0.0, 0.0, 0.0, 0.0, 0.0, 0.0, 0.0, 0.0, 0.0, 0.0, 0.0, 0.0, 0.0, 0.0, 0.0, 0.0, 0.0, 0.0, 0.0, 0.0, 0.0, 0.0, 0.0, 0.0, 0.0, 0.0, 0.0, 0.0, 0.0, 0.0, 0.0, 0.0, 0.0, 0.0, 0.0, 0.0, 0.0, 0.0, 0.0, 0.0, 0.0, 0.0, 0.0, 0.0, 0.0, 0.0, 0.0, 0.0, 0.0, 0.0, 0.0, 0.0, 0.0, 0.0, 0.0, 0.0, 0.0, 0.0, 0.0, 0.0, 0.0, 0.0, 0.0, 0.0, 0.0, 0.0, 0.0, 0.0, 0.0, 0.0, 0.0, 0.0, 0.0, 0.0, 0.0, 0.0, 0.0, 0.0, 0.0, 0.0, 0.0, 0.0, 0.0, 0.0, 0.0, 0.0, 0.0, 0.0, 0.0, 0.0, 0.0, 0.0, 0.0, 0.0, 0.0, 0.0, 0.0, 0.0, 0.0, 0.0, 0.0, 0.0, 0.0, 0.0, 0.0, 0.0, 0.0, 0.0, 0.0, 0.0, 0.0, 0.0, 0.0, 0.0, 0.0, 0.0, 0.0, 0.0, 0.0, 0.0, 0.0, 0.0, 0.0, 0.0, 0.0, 0.0, 0.0, 0.0, 0.0, 0.0, 0.0, 0.0, 0.0, 0.0, 0.0, 0.0, 0.0, 0.0, 0.0, 0.0, 0.0, 0.0, 0.0, 0.0, 0.0, 0.0, 0.0, 0.0, 0.0, 0.0, 0.0, 0.0, 0.0, 0.0, 0.0, 0.0, 0.0, 0.0, 0.0, 0.0, 0.0, 0.0, 0.0, 0.0, 0.0, 0.0, 0.0, 0.0, 0.0, 0.0, 0.0, 0.0, 0.0, 0.0, 0.0, 0.0, 0.0, 0.0, 0.0, 0.0, 0.0, 0.0, 0.0, 0.0, 0.0, 0.0, 0.0, 0.0, 0.0, 0.0, 0.0, 0.0, 0.0, 0.0, 0.0, 0.0, 0.0, 0.0, 0.0, 0.0, 0.0, 0.0, 0.0, 0.0, 0.0, 0.0, 0.0, 0.0, 0.0, 0.0, 0.0, 0.0, 0.0, 0.0, 0.0, 0.0, 0.0, 0.0, 0.0, 0.0, 0.0, 0.0, 0.0, 0.0, 0.0, 0.0, 0.0, 0.0, 0.0, 0.0, 0.0, 0.0, 0.0, 0.0, 0.0, 0.0, 0.0, 0.0, 0.0, 0.0, 0.0, 0.0, 0.0, 0.0, 0.0, 0.0, 0.0, 0.0, 0.0, 0.0, 0.0, 0.0, 0.0, 0.0, 0.0, 0.0, 0.0, 0.0, 0.0, 0.0, 0.0, 0.0, 0.0, 0.0, 0.0, 0.0, 0.0, 0.0, 0.0, 0.0, 0.0, 0.0, 0.0, 0.0, 0.0, 0.0, 0.0, 0.0, 0.0, 0.0, 0.0, 0.0, 0.0, 0.0, 0.0, 0.0, 0.0, 0.0, 0.0, 0.0, 0.0, 0.0, 0.0, 0.0, 0.0, 0.0, 0.0, 0.0, 0.0, 0.0, 0.0, 0.0, 0.0, 0.0, 0.0, 0.0, 0.0, 0.0, 0.0, 0.0, 0.0, 0.0, 0.0, 0.0, 0.0, 0.0, 0.0, 0.0, 0.0, 0.0, 0.0, 0.0, 0.0, 0.0, 0.0, 0.0, 0.0, 0.0, 0.0, 0.0, 0.0, 0.0, 0.0, 0.0, 0.0, 0.0, 0.0, 0.0, 0.0, 0.0, 0.0, 0.0, 0.0, 0.0, 0.0, 0.0, 0.0, 0.0, 0.0, 0.0, 0.0, 0.0, 0.0, 0.0, 0.0, 0.0, 0.0, 0.0, 0.0, 0.0, 0.0, 0.0, 0.0, 0.0, 0.0, 0.0, 0.0, 0.0, 0.0, 0.0, 0.0, 0.0, 0.0, 0.0, 0.0, 0.0, 0.0, 0.0, 0.0, 0.0, 0.0, 0.0, 0.0, 0.0, 0.0, 0.0, 0.0, 0.0, 0.0, 0.0, 0.0, 0.0, 0.0, 0.0, 0.0, 0.0, 0.0, 0.0, 0.0, 0.0, 0.0, 0.0, 0.0, 0.0, 0.0, 0.0, 0.0, 0.0, 0.0, 0.0, 0.0, 0.0, 0.0, 0.0, 0.0, 0.0, 0.0, 0.0, 0.0, 0.0, 0.0, 0.0, 0.0, 0.0, 0.0, 0.0, 0.0, 0.0, 0.0, 0.0, 0.0, 0.0, 0.0, 0.0, 0.0, 0.0, 0.0, 0.0, 0.0, 0.0, 0.0, 0.0, 0.0, 0.0, 0.0, 0.0, 0.0, 0.0, 0.0, 0.0, 0.0, 0.0, 0.0, 0.0, 0.0, 0.0, 0.0, 0.0, 0.0, 0.0, 0.0, 0.0, 0.0, 0.0, 0.0, 0.0, 0.0, 0.0, 0.0, 0.0, 0.0, 0.0, 0.0, 0.0, 0.0, 0.0, 0.0, 0.0, 0.0, 0.0, 0.0, 0.0, 0.0, 0.0, 0.0, 0.0, 0.0, 0.0, 0.0, 0.0, 0.0, 0.0, 0.0, 0.0, 0.0, 0.0, 0.0, 0.0, 0.0, 0.0, 0.0, 0.0, 0.0, 0.0, 0.0, 0.0, 0.0, 0.0, 0.0, 0.0, 0.0, 0.0, 0.0, 0.0, 0.0, 0.0, 0.0, 0.0, 0.0, 0.0, 0.0, 0.0, 0.0, 0.0, 0.0, 0.0, 0.0, 0.0, 0.0, 0.0, 0.0, 0.0, 0.0, 0.0, 0.0, 0.0, 0.0, 0.0, 0.0, 0.0, 0.0, 0.0, 0.0, 0.0, 0.0, 0.0, 0.0, 0.0, 0.0, 0.0, 0.0, 0.0, 0.0, 0.0, 0.0, 0.0, 0.0, 0.0, 0.0, 0.0, 0.0, 0.0, 0.0, 0.0, 0.0, 0.0, 0.0, 0.0, 0.0, 0.0, 0.0, 0.0, 0.0, 0.0, 0.0, 0.0, 0.0, 0.0, 0.0, 0.0, 0.0, 0.0, 0.0, 0.0, 0.0, 0.0, 0.0, 0.0, 0.0, 0.0, 0.0, 0.0, 0.0, 0.0, 0.0, 0.0, 0.0, 0.0, 0.0, 0.0, 0.0, 0.0, 0.0, 0.0, 0.0, 0.0, 0.0, 0.0, 0.0, 0.0, 0.0, 0.0, 0.0, 0.0, 0.0, 0.0, 0.0, 0.0, 0.0, 0.0, 0.0, 0.0, 0.0, 0.0, 0.0, 0.0, 0.0, 0.0, 0.0, 0.0, 0.0, 0.0, 0.0, 0.0, 0.0, 0.0, 0.0, 0.0, 0.0, 0.0, 0.0, 0.0, 0.0, 0.0, 0.0, 0.0, 0.0, 0.0, 0.0, 0.0, 0.0, 0.0, 0.0, 0.0, 0.0, 0.0, 0.0, 0.0, 0.0, 0.0, 0.0, 0.0, 0.0, 0.0, 0.0, 0.0, 0.0, 0.0, 0.0, 0.0, 0.0, 0.0, 0.0, 0.0, 0.0, 0.0, 0.0, 0.0, 0.0, 0.0, 0.0, 0.0, 0.0, 0.0, 0.0, 0.0, 0.0, 0.0, 0.0, 0.0, 0.0, 0.0, 0.0, 0.0, 0.0, 0.0, 0.0, 0.0, 0.0, 0.0, 0.0, 0.0, 0.0, 0.0, 0.0, 0.0, 0.0, 0.0, 0.0, 0.0, 0.0, 0.0, 0.0, 0.0, 0.0, 0.0, 0.0, 0.0, 0.0, 0.0, 0.0, 0.0, 0.0, 0.0, 0.0, 0.0, 0.0, 0.0, 0.0, 0.0, 0.0, 0.0, 0.0, 0.0, 0.0, 0.0, 0.0, 0.0, 0.0, 0.0, 0.0, 0.0, 0.0, 0.0, 0.0, 0.0, 0.0, 0.0, 0.0, 0.0, 0.0, 0.0, 0.0, 0.0, 0.0, 0.0, 0.0, 0.0, 0.0, 0.0, 0.0, 0.0, 0.0, 0.0, 0.0, 0.0, 0.0, 0.0, 0.0, 0.0, 0.0, 0.0, 0.0, 0.0, 0.0, 0.0, 0.0, 0.0, 0.0, 0.0, 0.0, 0.0, 0.0, 0.0, 0.0, 0.0, 0.0, 0.0, 0.0, 0.0, 0.0, 0.0, 0.0, 0.0, 0.0, 0.0, 0.0, 0.0, 0.0, 0.0, 0.0, 0.0, 0.0, 0.0, 0.0, 0.0, 0.0, 0.0, 0.0, 0.0, 0.0, 0.0, 0.0, 0.0, 0.0, 0.0, 0.0, 0.0, 0.0, 0.0, 0.0, 0.0, 0.0, 0.0, 0.0, 0.0, 0.0, 0.0, 0.0, 0.0, 0.0, 0.0, 0.0, 0.0, 0.0, 0.0, 0.0, 0.0, 0.0, 0.0, 0.0, 0.0, 0.0, 0.0, 0.0, 0.0, 0.0, 0.0, 0.0, 0.0, 0.0, 0.0, 0.0, 0.0, 0.0, 0.0, 0.0, 0.0, 0.0, 0.0, 0.0, 0.0, 0.0, 0.0, 0.0, 0.0, 0.0, 0.0, 0.0, 0.0, 0.0, 0.0, 0.0, 0.0, 0.0, 0.0, 0.0, 0.0, 0.0, 0.0, 0.0, 0.0, 0.0, 0.0, 0.0, 0.0, 0.0, 0.0, 0.0, 0.0, 0.0, 0.0, 0.0, 0.0, 0.0, 0.0, 0.0, 0.0, 0.0, 0.0, 0.0, 0.0, 0.0, 0.0, 0.0, 0.0, 0.0, 0.0, 0.0, 0.0, 0.0, 0.0, 0.0, 0.0, 0.0, 0.0, 0.0, 0.0, 0.0, 0.0, 0.0, 0.0, 0.0, 0.0, 0.0, 0.0, 0.0, 0.0, 0.0, 0.0, 0.0, 0.0, 0.0, 0.0, 0.0, 0.0, 0.0, 0.0, 0.0, 0.0, 0.0, 0.0, 0.0, 0.0, 0.0, 0.0, 0.0, 0.0, 0.0, 0.0, 0.0, 0.0, 0.0, 0.0, 0.0, 0.0, 0.0, 0.0, 0.0, 0.0, 0.0, 0.0, 0.0, 0.0, 0.0, 0.0, 0.0, 0.0, 0.0, 0.0, 0.0, 0.0, 0.0, 0.0, 0.0, 0.0, 0.0, 0.0, 0.0, 0.0, 0.0, 0.0, 0.0, 0.0, 0.0, 0.0, 0.0, 0.0, 0.0, 0.0, 0.0, 0.0, 0.0, 0.0, 0.0, 0.0, 0.0, 0.0, 0.0, 0.0, 0.0, 0.0, 0.0, 0.0, 0.0, 0.0, 0.0, 0.0, 0.0, 0.0, 0.0, 0.0, 0.0, 0.0, 0.0, 0.0, 0.0, 0.0, 0.0, 0.0, 0.0, 0.0, 0.0, 0.0, 0.0, 0.0, 0.0, 0.0, 0.0, 0.0, 0.0, 0.0, 0.0, 0.0, 0.0, 0.0, 0.0, 0.0, 0.0, 0.0, 0.0, 0.0, 0.0, 0.0, 0.0, 0.0, 0.0, 0.0, 0.0, 0.0, 0.0, 0.0, 0.0, 0.0, 0.0, 0.0, 0.0, 0.0, 0.0, 0.0, 0.0, 0.0, 0.0, 0.0, 0.0, 0.0, 0.0, 0.0, 0.0, 0.0, 0.0, 0.0, 0.0, 0.0, 0.0, 0.0, 0.0, 0.0, 0.0, 0.0, 0.0, 0.0, 0.0, 0.0, 0.0, 0.0, 0.0, 0.0, 0.0, 0.0, 0.0, 0.0, 0.0, 0.0, 0.0, 0.0, 0.0, 0.0, 0.0, 0.0, 0.0, 0.0, 0.0, 0.0, 0.0, 0.0, 0.0, 0.0, 0.0, 0.0, 0.0, 0.0, 0.0, 0.0, 0.0, 0.0, 0.0, 0.0, 0.0, 0.0, 0.0, 0.0, 0.0, 0.0, 0.0, 0.0, 0.0, 0.0, 0.0, 0.0, 0.0, 0.0, 0.0, 0.0, 0.0, 0.0, 0.0, 0.0, 0.0, 0.0, 0.0, 0.0, 0.0, 0.0, 0.0, 0.0, 0.0, 0.0, 0.0, 0.0, 0.0, 0.0, 0.0, 0.0, 0.0, 0.0, 0.0, 0.0, 0.0, 0.0, 0.0, 0.0, 0.0, 0.0, 0.0, 0.0, 0.0, 0.0, 0.0, 0.0, 0.0, 0.0, 0.0, 0.0, 0.0, 0.0, 0.0, 0.0, 0.0, 0.0, 0.0, 0.0, 0.0, 0.0, 0.0, 0.0, 0.0, 0.0, 0.0, 0.0, 0.0, 0.0, 0.0, 0.0, 0.0, 0.0, 0.0, 0.0, 0.0, 0.0, 0.0, 0.0, 0.0, 0.0, 0.0, 0.0, 0.0, 0.0, 0.0, 0.0, 0.0, 0.0, 0.0, 0.0, 0.0, 0.0, 0.0, 0.0, 0.0, 0.0, 0.0, 0.0, 0.0, 0.0, 0.0, 0.0, 0.0, 0.0, 0.0, 0.0, 0.0, 0.0, 0.0, 0.0, 0.0, 0.0, 0.0, 0.0, 0.0, 0.0, 0.0, 0.0, 0.0, 0.0, 0.0, 0.0, 0.0, 0.0, 0.0, 0.0, 0.0, 0.0, 0.0, 0.0, 0.0, 0.0, 0.0, 0.0, 0.0, 0.0, 0.0, 0.0, 0.0, 0.0, 0.0, 0.0, 0.0, 0.0, 0.0, 0.0, 0.0, 0.0, 0.0, 0.0, 0.0, 0.0, 0.0, 0.0, 0.0, 0.0, 0.0, 0.0, 0.0, 0.0, 0.0, 0.0, 0.0, 0.0, 0.0, 0.0, 0.0, 0.0, 0.0, 0.0, 0.0, 0.0, 0.0, 0.0, 0.0, 0.0, 0.0, 0.0, 0.0, 0.0, 0.0, 0.0, 0.0, 0.0, 0.0, 0.0, 0.0, 0.0, 0.0, 0.0, 0.0, 0.0, 0.0, 0.0, 0.0, 0.0, 0.0, 0.0, 0.0, 0.0, 0.0, 0.0, 0.0, 0.0, 0.0, 0.0, 0.0, 0.0, 0.0, 0.0, 0.0, 0.0, 0.0, 0.0, 0.0, 0.0, 0.0, 0.0, 0.0, 0.0, 0.0, 0.0, 0.0, 0.0, 0.0, 0.0, 0.0, 0.0, 0.0, 0.0, 0.0, 0.0, 0.0, 0.0, 0.0, 0.0, 0.0, 0.0, 0.0, 0.0, 0.0, 0.0, 0.0, 0.0, 0.0, 0.0, 0.0, 0.0, 0.0, 0.0, 0.0, 0.0, 0.0, 0.0, 0.0, 0.0, 0.0, 0.0, 0.0, 0.0, 0.0, 0.0, 0.0, 0.0, 0.0, 0.0, 0.0, 0.0, 0.0, 0.0, 0.0, 0.0, 0.0, 0.0, 0.0, 0.0, 0.0, 0.0, 0.0, 0.0, 0.0, 0.0, 0.0, 0.0, 0.0, 0.0, 0.0, 0.0, 0.0, 0.0, 0.0, 0.0, 0.0, 0.0, 0.0, 0.0, 0.0, 0.0, 0.0, 0.0, 0.0, 0.0, 0.0, 0.0, 0.0, 0.0, 0.0, 0.0, 0.0, 0.0, 0.0, 0.0, 0.0, 0.0, 0.0, 0.0, 0.0, 0.0, 0.0, 0.0, 0.0, 0.0, 0.0, 0.0, 0.0, 0.0, 0.0, 0.0, 0.0, 0.0, 0.0, 0.0, 0.0, 0.0, 0.0, 0.0, 0.0, 0.0, 0.0, 0.4917, 0.3667, 0.625, 0.3667, 0.625, 0.3194, 0.4444, 0.3194, 0.375, 0.3194, 0.375, 0.3667, 0.375, 0.8833, 0.375, 0.9306, 0.625, 0.9306, 0.625, 0.8833, 0.1944, 0.5, 0.1944, 0.75, 0.2417, 0.75, 0.2417, 0.5, 0.8056, 0.5, 0.7583, 0.5, 0.7583, 0.75, 0.8056, 0.75, 0.625, 0.3238, 0.375, 0.3238, 0.375, 0.3691, 0.625, 0.3691, 0.625, 0.8809, 0.375, 0.8809, 0.375, 0.9262, 0.5512, 0.9262, 0.625, 0.9262, 0.1988, 0.5, 0.1988, 0.75, 0.2441, 0.75, 0.2441, 0.5, 0.8012, 0.5, 0.7559, 0.5, 0.7559, 0.75, 0.8012, 0.75, 0.5625, 0.7342, 0.5625, 0.7342, 0.5625, 0.7342, 0.5625, 0.7342, 0.5625, 0.7342, 0.5312, 0.7342, 0.5312, 0.7342, 0.5625, 0.7342, 0.5312, 0.7342, 0.5, 0.7342, 0.5, 0.7342, 0.5312, 0.7342, 0.5, 0.7342, 0.4688, 0.7342, 0.4688, 0.7342, 0.5, 0.7342, 0.4688, 0.7342, 0.4375, 0.7342, 0.4375, 0.7342, 0.4688, 0.7342, 0.4375, 0.7342, 0.4062, 0.7342, 0.4062, 0.7342, 0.4375, 0.7342, 0.4062, 0.7342, 0.375, 0.7342, 0.375, 0.7342, 0.4062, 0.7342, 0.375, 0.7342, 0.375, 0.7342, 0.3438, 0.7342, 0.3438, 0.7342, 0.3438, 0.7342, 0.3438, 0.7342, 0.3125, 0.7342, 0.3125, 0.7342, 0.3125, 0.7342, 0.3125, 0.7342, 0.2812, 0.7342, 0.2812, 0.7342, 0.2812, 0.7342, 0.2812, 0.7342, 0.25, 0.7342, 0.25, 0.7342, 0.25, 0.7342, 0.25, 0.7342, 0.2188, 0.7342, 0.2188, 0.7342, 0.2188, 0.7342, 0.2188, 0.7342, 0.1875, 0.7342, 0.1875, 0.7342, 0.1875, 0.7342, 0.1875, 0.7342, 0.1562, 0.7342, 0.1562, 0.7342, 0.1562, 0.7342, 0.1562, 0.7342, 0.125, 0.7342, 0.125, 0.7342, 0.125, 0.7342, 0.125, 0.7342, 0.09375, 0.7342, 0.09375, 0.7342, 0.09375, 0.7342, 0.09375, 0.7342, 0.0625, 0.7342, 0.0625, 0.7342, 0.0625, 0.7342, 0.0625, 0.7342, 0.0625, 0.7342, 0.0625, 0.7342, 0.0, 0.0, 0.0, 0.0, 0.0, 0.0, 0.0, 0.0, 0.0, 0.0, 0.0, 0.0, 0.0, 0.0, 0.0, 0.0, 0.0, 0.0, 0.0, 0.0, 0.0, 0.0, 0.0, 0.0, 0.0, 0.0, 0.0, 0.0, 0.0, 0.0, 0.0, 0.0, 0.0, 0.0, 0.0, 0.0, 0.0, 0.0, 0.0, 0.0, 0.0, 0.0, 0.0, 0.0, 0.0, 0.0, 0.0, 0.0, 0.0, 0.0, 0.0, 0.0, 0.0, 0.0, 0.0, 0.0, 0.0, 0.0, 0.0, 0.0, 0.0, 0.0, 0.0, 0.0, 0.0, 0.0, 0.0, 0.0, 1.0, 0.7664, 1.0, 0.7629, 0.9688, 0.7629, 0.9688, 0.7664, 0.9688, 0.7664, 0.9688, 0.7629, 0.9375, 0.7629, 0.9375, 0.7664, 0.9375, 0.7664, 0.9375, 0.7629, 0.9062, 0.7629, 0.9062, 0.7664, 0.8896, 0.7664, 0.9062, 0.7664, 0.9062, 0.7629, 0.875, 0.7629, 0.875, 0.7664, 0.875, 0.7629, 0.8438, 0.7629, 0.8438, 0.7664, 0.875, 0.7664, 0.8438, 0.7629, 0.8125, 0.7629, 0.8125, 0.7664, 0.8438, 0.7664, 0.8125, 0.7629, 0.7812, 0.7629, 0.7812, 0.7664, 0.8125, 0.7664, 0.7812, 0.7629, 0.75, 0.7629, 0.75, 0.7664, 0.7812, 0.7664, 0.75, 0.7629, 0.7188, 0.7629, 0.7188, 0.7664, 0.75, 0.7664, 0.7188, 0.7629, 0.6875, 0.7629, 0.6875, 0.7664, 0.7188, 0.7664, 0.6875, 0.7629, 0.6562, 0.7629, 0.6562, 0.7664, 0.6875, 0.7664, 0.6562, 0.7629, 0.625, 0.7629, 0.625, 0.7664, 0.6562, 0.7664, 0.625, 0.7629, 0.5938, 0.7629, 0.5938, 0.7664, 0.625, 0.7664, 0.5938, 0.7629, 0.5625, 0.7629, 0.5625, 0.7664, 0.5938, 0.7664, 0.5625, 0.7629, 0.5312, 0.7629, 0.5312, 0.7664, 0.5625, 0.7664, 0.5312, 0.7629, 0.5, 0.7629, 0.5, 0.7664, 0.5312, 0.7664, 0.5, 0.7629, 0.4688, 0.7629, 0.4688, 0.7664, 0.5, 0.7664, 0.4688, 0.7629, 0.4375, 0.7629, 0.4375, 0.7664, 0.4688, 0.7664, 0.4375, 0.7629, 0.4062, 0.7629, 0.4062, 0.7664, 0.4375, 0.7664, 0.4062, 0.7629, 0.375, 0.7629, 0.375, 0.7664, 0.4062, 0.7664, 0.375, 0.7664, 0.375, 0.7629, 0.3438, 0.7629, 0.3438, 0.7664, 0.3438, 0.7664, 0.3438, 0.7629, 0.3125, 0.7629, 0.3125, 0.7664, 0.3125, 0.7664, 0.3125, 0.7629, 0.2812, 0.7629, 0.2812, 0.7664, 0.2812, 0.7664, 0.2812, 0.7629, 0.25, 0.7629, 0.25, 0.7664, 0.25, 0.7664, 0.25, 0.7629, 0.2188, 0.7629, 0.2188, 0.7664, 0.2188, 0.7664, 0.2188, 0.7629, 0.1875, 0.7629, 0.1875, 0.7664, 0.1875, 0.7664, 0.1875, 0.7629, 0.1562, 0.7629, 0.1562, 0.7664, 0.1562, 0.7664, 0.1562, 0.7629, 0.125, 0.7629, 0.125, 0.7664, 0.125, 0.7664, 0.125, 0.7629, 0.09375, 0.7629, 0.09375, 0.7664, 0.0771, 0.7664, 0.09375, 0.7664, 0.09375, 0.7629, 0.0625, 0.7629, 0.0625, 0.7664, 0.0625, 0.7664, 0.0625, 0.7629, 0.03125, 0.7629, 0.03125, 0.7664, 0.03125, 0.7664, 0.03125, 0.7629, 0.0, 0.7629, 0.0, 0.7664, 0.5625, 0.6719, 0.5625, 0.6719, 0.5625, 0.6719, 0.5625, 0.6719, 0.5625, 0.6719, 0.5312, 0.6719, 0.5312, 0.6719, 0.5625, 0.6719, 0.5302, 0.6719, 0.5312, 0.6719, 0.5, 0.6719, 0.5, 0.6719, 0.4688, 0.6719, 0.4688, 0.6719, 0.5, 0.6719, 0.4381, 0.6719, 0.4688, 0.6719, 0.4688, 0.6719, 0.4375, 0.6719, 0.4375, 0.6719, 0.4375, 0.6719, 0.4062, 0.6719, 0.4062, 0.6719, 0.4375, 0.6719, 0.4062, 0.6719, 0.375, 0.6719, 0.375, 0.6719, 0.4062, 0.6719, 0.375, 0.6719, 0.375, 0.6719, 0.3438, 0.6719, 0.3438, 0.6719, 0.3438, 0.6719, 0.3438, 0.6719, 0.3125, 0.6719, 0.3125, 0.6719, 0.3125, 0.6719, 0.3125, 0.6719, 0.2812, 0.6719, 0.2812, 0.6719, 0.2812, 0.6719, 0.2812, 0.6719, 0.25, 0.6719, 0.25, 0.6719, 0.25, 0.6719, 0.25, 0.6719, 0.2188, 0.6719, 0.2188, 0.6719, 0.2188, 0.6719, 0.2188, 0.6719, 0.1875, 0.6719, 0.1875, 0.6719, 0.1875, 0.6719, 0.1875, 0.6719, 0.1562, 0.6719, 0.1562, 0.6719, 0.1562, 0.6719, 0.1562, 0.6719, 0.125, 0.6719, 0.125, 0.6719, 0.125, 0.6719, 0.125, 0.6719, 0.09375, 0.6719, 0.09375, 0.6719, 0.09375, 0.6719, 0.09375, 0.6719, 0.07491, 0.6719, 0.07491, 0.6719, 0.0625, 0.6719, 0.0625, 0.6719, 0.06691, 0.6719, 0.06691, 0.6719, 0.0625, 0.6719, 0.0625, 0.6719, 0.0625, 0.6719, 0.0625, 0.6719, 0.0, 0.0, 0.0, 0.0, 0.0, 0.0, 0.0, 0.0, 0.0, 0.0, 0.0, 0.0, 0.0, 0.0, 0.0, 0.0, 0.0, 0.0, 0.0, 0.0, 0.0, 0.0, 0.0, 0.0, 0.0, 0.0, 0.0, 0.0, 0.0, 0.0, 0.0, 0.0, 0.0, 0.0, 0.0, 0.0, 0.0, 0.0, 0.0, 0.0, 0.0, 0.0, 0.0, 0.0, 0.0, 0.0, 0.0, 0.0, 0.0, 0.0, 0.0, 0.0, 0.0, 0.0, 0.0, 0.0, 0.0, 0.0, 0.0, 0.0, 0.0, 0.0, 0.0, 0.0, 0.0, 0.0, 0.0, 0.0, 0.0, 0.0, 0.0, 0.0, 0.5625, 0.7351, 0.5625, 0.7351, 0.5625, 0.7351, 0.5625, 0.7351, 0.5625, 0.7351, 0.5312, 0.7351, 0.5312, 0.7351, 0.5625, 0.7351, 0.5312, 0.7351, 0.5, 0.7351, 0.5, 0.7351, 0.5312, 0.7351, 0.5, 0.7351, 0.4688, 0.7351, 0.4688, 0.7351, 0.5, 0.7351, 0.4688, 0.7351, 0.4375, 0.7351, 0.4375, 0.7351, 0.4688, 0.7351, 0.4375, 0.7351, 0.4062, 0.7351, 0.4062, 0.7351, 0.4375, 0.7351, 0.4062, 0.7351, 0.375, 0.7351, 0.375, 0.7351, 0.4062, 0.7351, 0.375, 0.7351, 0.375, 0.7351, 0.3438, 0.7351, 0.3438, 0.7351, 0.3438, 0.7351, 0.3438, 0.7351, 0.3125, 0.7351, 0.3125, 0.7351, 0.3125, 0.7351, 0.3125, 0.7351, 0.2812, 0.7351, 0.2812, 0.7351, 0.2812, 0.7351, 0.2812, 0.7351, 0.25, 0.7351, 0.25, 0.7351, 0.25, 0.7351, 0.25, 0.7351, 0.2188, 0.7351, 0.2188, 0.7351, 0.2188, 0.7351, 0.2188, 0.7351, 0.1875, 0.7351, 0.1875, 0.7351, 0.1875, 0.7351, 0.1875, 0.7351, 0.1562, 0.7351, 0.1562, 0.7351, 0.1562, 0.7351, 0.1562, 0.7351, 0.125, 0.7351, 0.125, 0.7351, 0.125, 0.7351, 0.125, 0.7351, 0.09375, 0.7351, 0.09375, 0.7351, 0.09375, 0.7351, 0.09375, 0.7351, 0.0625, 0.7351, 0.0625, 0.7351, 0.0, 0.0, 0.0, 0.0, 0.0, 0.0, 0.0, 0.0, 0.0, 0.0, 0.0, 0.0, 0.0, 0.0, 0.0, 0.0, 0.0, 0.0, 0.0, 0.0, 0.0, 0.0, 0.0, 0.0, 0.0, 0.0, 0.0, 0.0, 0.0, 0.0, 0.0, 0.0, 0.0, 0.0, 0.0, 0.0, 0.0, 0.0, 0.0, 0.0, 0.0, 0.0, 0.0, 0.0, 0.0, 0.0, 0.0, 0.0, 0.0, 0.0, 0.0, 0.0, 0.0, 0.0, 0.0, 0.0, 0.0, 0.0, 0.0, 0.0, 0.0, 0.0, 0.0, 0.0, 0.0, 0.0, 0.0, 0.0, 0.0, 0.0, 0.0, 0.0, 0.0, 0.0, 0.0, 0.0, 0.0, 0.0, 0.0, 0.0, 0.0, 0.0, 0.0, 0.0, 0.0, 0.0, 0.0, 0.0, 0.0, 0.0, 0.0, 0.0, 0.0, 0.0, 0.0, 0.0, 0.0, 0.0, 0.0, 0.0, 0.0, 0.0, 0.0, 0.0, 0.0, 0.0, 0.0, 0.0, 0.0, 0.0, 0.0, 0.0, 0.0, 0.0, 0.0, 0.0, 0.0, 0.0, 0.0, 0.0, 0.0, 0.0, 0.0, 0.0, 0.0, 0.0, 0.0, 0.0, 0.0, 0.0, 0.0, 0.0, 0.0, 0.0, 0.0, 0.0, 0.0, 0.0, 0.0, 0.0, 0.0, 0.0, 0.0, 0.0, 0.0, 0.0, 0.0, 0.0, 0.0, 0.0, 0.0, 0.0, 0.0, 0.0, 0.0, 0.0, 0.0, 0.0, 0.0, 0.0, 0.0, 0.0, 0.0, 0.0, 0.0, 0.0, 0.0, 0.0, 0.0, 0.0, 0.0, 0.0, 0.0, 0.0, 0.0, 0.0, 0.0, 0.0, 0.0, 0.0, 0.0, 0.0, 0.0, 0.0, 0.0, 0.0, 0.0, 0.0, 0.0, 0.0, 0.0, 0.0, 0.0, 0.0, 0.0, 0.0, 0.0, 0.0, 0.0, 0.0, 0.0, 0.0, 0.0, 0.0, 0.0, 0.0, 0.0, 0.0, 0.0, 0.0, 0.0, 0.0, 0.0, 0.0, 0.0, 0.0, 0.0, 0.0, 0.0, 0.0, 0.0, 0.0, 0.0, 0.0, 0.0, 0.0, 0.0, 0.0, 0.0, 0.0, 0.0, 0.0, 0.0, 0.0, 0.0, 0.0, 0.0, 0.0, 0.0, 0.0, 0.0, 0.0, 0.0, 0.0, 0.0, 0.0, 0.0, 0.0, 0.0, 0.0, 0.0, 0.0, 0.0, 0.0, 0.0, 0.0, 0.0, 0.0, 0.0, 0.0, 0.0, 0.0, 0.0, 0.0, 0.0, 0.0, 0.0, 0.0, 0.0, 0.0, 0.0, 0.0, 0.0, 0.0, 0.0, 0.0, 0.0, 0.0, 0.0, 0.0, 0.0, 0.0, 0.0, 0.0, 0.0, 0.0, 0.0, 0.0, 0.0, 0.0, 0.0, 0.0, 0.0, 0.0, 0.0, 0.0, 0.0, 0.0, 0.0, 0.0, 0.0, 0.0, 0.0, 0.0, 0.0, 0.0, 0.0, 0.0, 0.0, 0.0, 0.0, 0.0, 0.0, 0.0, 1.0, 0.7687, 1.0, 0.7653, 0.9688, 0.7653, 0.9688, 0.7687, 0.9688, 0.7687, 0.9688, 0.7653, 0.9375, 0.7653, 0.9375, 0.7687, 0.9062, 0.7687, 0.9375, 0.7687, 0.9375, 0.7653, 0.9062, 0.7653, 0.9063, 0.7687, 0.9063, 0.7687, 0.9062, 0.7653, 0.875, 0.7653, 0.875, 0.7687, 0.875, 0.7653, 0.8438, 0.7653, 0.8438, 0.7687, 0.875, 0.7687, 0.8438, 0.7653, 0.8125, 0.7653, 0.8125, 0.7687, 0.8438, 0.7687, 0.8125, 0.7653, 0.7812, 0.7653, 0.7812, 0.7687, 0.8125, 0.7687, 0.7812, 0.7653, 0.75, 0.7653, 0.75, 0.7687, 0.7812, 0.7687, 0.75, 0.7653, 0.7188, 0.7653, 0.7188, 0.7687, 0.75, 0.7687, 0.7188, 0.7653, 0.6875, 0.7653, 0.6875, 0.7687, 0.7188, 0.7687, 0.6875, 0.7653, 0.6562, 0.7653, 0.6563, 0.7687, 0.6875, 0.7687, 0.6562, 0.7653, 0.625, 0.7653, 0.625, 0.7687, 0.6563, 0.7687, 0.625, 0.7653, 0.5938, 0.7653, 0.5938, 0.7687, 0.625, 0.7687, 0.5938, 0.7653, 0.5625, 0.7653, 0.5625, 0.7687, 0.5938, 0.7687, 0.5625, 0.7687, 0.5625, 0.7653, 0.5312, 0.7653, 0.5312, 0.7687, 0.5625, 0.7687, 0.5625, 0.7687, 0.5312, 0.7653, 0.5, 0.7653, 0.5, 0.7687, 0.5312, 0.7687, 0.4877, 0.7653, 0.4688, 0.7653, 0.4688, 0.7687, 0.5, 0.7687, 0.5, 0.7653, 0.4688, 0.7653, 0.4375, 0.7653, 0.4375, 0.7687, 0.4688, 0.7687, 0.4375, 0.7653, 0.4062, 0.7653, 0.4063, 0.7687, 0.4375, 0.7687, 0.4062, 0.7653, 0.375, 0.7653, 0.375, 0.7687, 0.4063, 0.7687, 0.375, 0.7687, 0.375, 0.7653, 0.3438, 0.7653, 0.3438, 0.7687, 0.3438, 0.7687, 0.3438, 0.7653, 0.3125, 0.7653, 0.3125, 0.7687, 0.3125, 0.7687, 0.3125, 0.7653, 0.2812, 0.7653, 0.2812, 0.7687, 0.2812, 0.7687, 0.2812, 0.7653, 0.25, 0.7653, 0.25, 0.7687, 0.25, 0.7687, 0.25, 0.7653, 0.2387, 0.7653, 0.2187, 0.7653, 0.2188, 0.7687, 0.2188, 0.7687, 0.2187, 0.7653, 0.1875, 0.7653, 0.1875, 0.7687, 0.1875, 0.7687, 0.1875, 0.7653, 0.1562, 0.7653, 0.1562, 0.7687, 0.1562, 0.7687, 0.1562, 0.7653, 0.125, 0.7653, 0.125, 0.7687, 0.125, 0.7687, 0.125, 0.7653, 0.09375, 0.7653, 0.09375, 0.7687, 0.0625, 0.7687, 0.09375, 0.7687, 0.09375, 0.7653, 0.0625, 0.7653, 0.0625, 0.7687, 0.0625, 0.7687, 0.0625, 0.7687, 0.0625, 0.7653, 0.03125, 0.7653, 0.03125, 0.7687, 0.03125, 0.7687, 0.03125, 0.7653, 0.0, 0.7653, 0.0, 0.7687, 0.5625, 0.7351, 0.5625, 0.7351, 0.5625, 0.7351, 0.5625, 0.7351, 0.5312, 0.7315, 0.5312, 0.7316, 0.5625, 0.7316, 0.5625, 0.7315, 0.5, 0.7316, 0.5, 0.7316, 0.5312, 0.7316, 0.5312, 0.7315, 0.4688, 0.7316, 0.4688, 0.7316, 0.5, 0.7316, 0.5, 0.7316, 0.4375, 0.7316, 0.4375, 0.7316, 0.4688, 0.7316, 0.4688, 0.7316, 0.4062, 0.7316, 0.4062, 0.7316, 0.4375, 0.7316, 0.4375, 0.7316, 0.375, 0.7316, 0.375, 0.7316, 0.4062, 0.7316, 0.4062, 0.7316, 0.3438, 0.7316, 0.3438, 0.7316, 0.375, 0.7316, 0.375, 0.7316, 0.3125, 0.7316, 0.3125, 0.7316, 0.3438, 0.7316, 0.3438, 0.7316, 0.2812, 0.7316, 0.2812, 0.7316, 0.3125, 0.7316, 0.3125, 0.7316, 0.25, 0.7316, 0.25, 0.7316, 0.2812, 0.7316, 0.2812, 0.7316, 0.2188, 0.7316, 0.2188, 0.7316, 0.25, 0.7316, 0.25, 0.7316, 0.1875, 0.7316, 0.1875, 0.7316, 0.2188, 0.7316, 0.2188, 0.7316, 0.1562, 0.7316, 0.1562, 0.7316, 0.1875, 0.7316, 0.1875, 0.7316, 0.125, 0.7316, 0.125, 0.7316, 0.1562, 0.7316, 0.1562, 0.7316, 0.09375, 0.7316, 0.09375, 0.7316, 0.125, 0.7316, 0.125, 0.7316, 0.0625, 0.7351, 0.0625, 0.7351, 0.0625, 0.7351, 0.0625, 0.7351, 0.0625, 0.7316, 0.0625, 0.7316, 0.09375, 0.7316, 0.09375, 0.7316, 1.0, 0.8746, 1.0, 0.8711, 0.9688, 0.8711, 0.9688, 0.8746, 0.9688, 0.8746, 0.9688, 0.8711, 0.9375, 0.8711, 0.9375, 0.8746, 0.9375, 0.8746, 0.9375, 0.8711, 0.9062, 0.8711, 0.9062, 0.8746, 0.4688, 0.8746, 0.5, 0.8746, 0.5, 0.8746, 0.5, 0.8746, 0.5, 0.8711, 0.4688, 0.8711, 0.4375, 0.8746, 0.4375, 0.8746, 0.4688, 0.8746, 0.4688, 0.8711, 0.4375, 0.8711, 0.4062, 0.8711, 0.4062, 0.8746, 0.4062, 0.8746, 0.4375, 0.8746, 0.4375, 0.8711, 0.375, 0.8746, 0.375, 0.8746, 0.375, 0.8746, 0.4062, 0.8746, 0.4062, 0.8746, 0.4062, 0.8711, 0.375, 0.8711, 0.3438, 0.8746, 0.375, 0.8746, 0.375, 0.8746, 0.375, 0.8711, 0.3438, 0.8711, 0.3438, 0.8746, 0.3438, 0.8746, 0.3438, 0.8746, 0.3438, 0.8711, 0.3125, 0.8711, 0.3125, 0.8746, 0.2812, 0.8746, 0.3125, 0.8746, 0.3125, 0.8711, 0.2812, 0.8711, 0.2812, 0.8746, 0.25, 0.8711, 0.25, 0.8746, 0.2812, 0.8746, 0.2812, 0.8711, 0.2188, 0.8746, 0.25, 0.8746, 0.25, 0.8746, 0.25, 0.8711, 0.2188, 0.8711, 0.2188, 0.8746, 0.1875, 0.8711, 0.1875, 0.8746, 0.2188, 0.8746, 0.2188, 0.8746, 0.2188, 0.8711, 0.1875, 0.8711, 0.1562, 0.8711, 0.1562, 0.8746, 0.1562, 0.8746, 0.1875, 0.8746, 0.125, 0.8711, 0.125, 0.8746, 0.125, 0.8746, 0.125, 0.8746, 0.125, 0.8746, 0.1562, 0.8746, 0.1562, 0.8746, 0.1562, 0.8711, 0.09375, 0.8746, 0.125, 0.8746, 0.125, 0.8746, 0.0625, 0.8746, 0.0625, 0.8746, 0.0625, 0.8746, 0.0625, 0.8746, 0.0625, 0.8746, 0.09375, 0.8746, 0.09375, 0.8711, 0.0625, 0.8711, 0.0625, 0.8711, 0.0625, 0.8711, 0.0625, 0.8746, 0.0625, 0.8711, 0.03125, 0.8711, 0.03125, 0.8746, 0.03125, 0.8746, 0.03125, 0.8711, 0.0, 0.8711, 0.0, 0.8746, 1.0, 0.8328, 1.0, 0.8293, 0.9688, 0.8293, 0.9688, 0.8328, 0.9688, 0.8328, 0.9688, 0.8293, 0.9375, 0.8293, 0.9375, 0.8328, 0.9375, 0.8328, 0.9375, 0.8293, 0.9062, 0.8293, 0.9062, 0.8328, 0.9062, 0.8328, 0.9062, 0.8293, 0.875, 0.8293, 0.875, 0.8328, 0.875, 0.8293, 0.8438, 0.8293, 0.8438, 0.8328, 0.875, 0.8328, 0.8438, 0.8293, 0.8125, 0.8293, 0.8125, 0.8328, 0.8438, 0.8328, 0.8125, 0.8293, 0.7812, 0.8293, 0.7812, 0.8328, 0.8125, 0.8328, 0.7812, 0.8293, 0.75, 0.8293, 0.75, 0.8328, 0.7812, 0.8328, 0.75, 0.8293, 0.7188, 0.8293, 0.7188, 0.8328, 0.75, 0.8328, 0.7188, 0.8293, 0.6875, 0.8293, 0.6875, 0.8328, 0.7188, 0.8328, 0.6875, 0.8293, 0.6562, 0.8293, 0.6562, 0.8328, 0.6875, 0.8328, 0.6562, 0.8293, 0.625, 0.8293, 0.625, 0.8328, 0.6562, 0.8328, 0.625, 0.8293, 0.5938, 0.8293, 0.5938, 0.8328, 0.625, 0.8328, 0.5938, 0.8328, 0.5938, 0.8328, 0.5938, 0.8293, 0.5938, 0.8293, 0.5625, 0.8293, 0.5625, 0.8328, 0.5625, 0.8328, 0.5625, 0.8328, 0.5625, 0.8293, 0.5625, 0.8293, 0.5312, 0.8293, 0.5312, 0.8328, 0.5625, 0.8328, 0.5312, 0.8293, 0.5, 0.8293, 0.5, 0.8328, 0.5312, 0.8328, 0.5, 0.8293, 0.4688, 0.8293, 0.4688, 0.8328, 0.5, 0.8328, 0.4688, 0.8293, 0.4375, 0.8293, 0.4375, 0.8328, 0.4688, 0.8328, 0.4375, 0.8293, 0.4062, 0.8293, 0.4062, 0.8328, 0.4375, 0.8328, 0.4062, 0.8293, 0.375, 0.8293, 0.375, 0.8328, 0.4062, 0.8328, 0.375, 0.8328, 0.375, 0.8293, 0.3438, 0.8293, 0.3438, 0.8328, 0.3438, 0.8328, 0.3438, 0.8293, 0.3125, 0.8293, 0.3125, 0.8328, 0.3125, 0.8328, 0.3125, 0.8293, 0.2812, 0.8293, 0.2812, 0.8328, 0.2812, 0.8328, 0.2812, 0.8293, 0.25, 0.8293, 0.25, 0.8328, 0.25, 0.8328, 0.25, 0.8293, 0.2188, 0.8293, 0.2188, 0.8328, 0.2188, 0.8328, 0.2188, 0.8293, 0.1875, 0.8293, 0.1875, 0.8328, 0.1875, 0.8328, 0.1875, 0.8293, 0.1562, 0.8293, 0.1562, 0.8328, 0.1562, 0.8328, 0.1562, 0.8293, 0.125, 0.8293, 0.125, 0.8328, 0.125, 0.8328, 0.125, 0.8293, 0.09375, 0.8293, 0.09375, 0.8328, 0.06691, 0.8328, 0.06691, 0.8328, 0.07491, 0.8328, 0.07491, 0.8328, 0.09375, 0.8328, 0.09375, 0.8293, 0.0625, 0.8293, 0.0625, 0.8328, 0.0625, 0.8328, 0.0625, 0.8328, 0.0625, 0.8328, 0.0625, 0.8293, 0.03125, 0.8293, 0.03125, 0.8328, 0.03125, 0.8328, 0.03125, 0.8293, 0.0, 0.8293, 0.0, 0.8328, 0.4956, 0.0, 0.4956, 0.0, 0.4956, 0.25, 0.4956, 0.25, 0.4956, 0.25, 0.4956, 0.25, 0.4956, 0.5, 0.4956, 0.5, 0.4956, 0.5, 0.4956, 0.75, 0.4956, 0.75, 0.4956, 0.5, 0.4956, 0.75, 0.4956, 1.0, 0.4956, 1.0, 0.4956, 0.75, 0.4956, 0.0, 0.4956, 0.0, 0.4956, 0.25, 0.4956, 0.25, 0.4956, 0.25, 0.4956, 0.25, 0.4956, 0.5, 0.4956, 0.5, 0.4956, 0.5, 0.4956, 0.75, 0.4956, 0.75, 0.4956, 0.5, 0.4956, 0.75, 0.4956, 1.0, 0.4956, 1.0, 0.4956, 0.75, 0.4956, 0.0, 0.4956, 0.0, 0.4956, 0.25, 0.4956, 0.25, 0.4956, 0.25, 0.4956, 0.25, 0.4956, 0.5, 0.4956, 0.5, 0.4956, 0.5, 0.4956, 0.75, 0.4956, 0.75, 0.4956, 0.5, 0.4956, 0.75, 0.4956, 1.0, 0.4956, 1.0, 0.4956, 0.75, 0.4956, 0.0, 0.4956, 0.0, 0.4956, 0.25, 0.4956, 0.25, 0.4956, 0.25, 0.4956, 0.25, 0.4956, 0.5, 0.4956, 0.5, 0.4956, 0.5, 0.4956, 0.75, 0.4956, 0.75, 0.4956, 0.5, 0.4956, 0.75, 0.4956, 1.0, 0.4956, 1.0, 0.4956, 0.75, 0.4956, 0.0, 0.4956, 0.0, 0.4956, 0.25, 0.4956, 0.25, 0.4956, 0.25, 0.4956, 0.25, 0.4956, 0.5, 0.4956, 0.5, 0.4956, 0.5, 0.4956, 0.75, 0.4956, 0.75, 0.4956, 0.5, 0.4956, 0.75, 0.4956, 1.0, 0.4956, 1.0, 0.4956, 0.75, 0.4956, 0.0, 0.4956, 0.0, 0.4956, 0.25, 0.4956, 0.25, 0.4956, 0.25, 0.4956, 0.25, 0.4956, 0.5, 0.4956, 0.5, 0.4956, 0.5, 0.4956, 0.75, 0.4956, 0.75, 0.4956, 0.5, 0.4956, 0.75, 0.4956, 1.0, 0.4956, 1.0, 0.4956, 0.75, 0.4956, 0.0, 0.4956, 0.0, 0.4956, 0.25, 0.4956, 0.25, 0.4956, 0.25, 0.4956, 0.25, 0.4956, 0.5, 0.4956, 0.5, 0.4956, 0.5, 0.4956, 0.75, 0.4956, 0.75, 0.4956, 0.5, 0.4956, 0.5, 0.4956, 0.75, 0.4956, 1.0, 0.4956, 1.0, 0.4956, 0.75, 0.4956, 0.0, 0.4956, 0.0, 0.4956, 0.25, 0.4956, 0.25, 0.4956, 0.25, 0.4956, 0.25, 0.4956, 0.25, 0.4956, 0.5, 0.4956, 0.5, 0.4956, 0.5, 0.4956, 0.75, 0.4956, 0.75, 0.4956, 0.5, 0.4956, 0.75, 0.4956, 1.0, 0.4956, 1.0, 0.4956, 0.75, 0.4956, 0.0, 0.4956, 0.0, 0.4956, 0.25, 0.4956, 0.25, 0.4956, 0.25, 0.4956, 0.25, 0.4956, 0.5, 0.4956, 0.5, 0.4956, 0.5, 0.4956, 0.75, 0.4956, 0.75, 0.4956, 0.5, 0.4956, 0.5, 0.4956, 0.75, 0.4956, 1.0, 0.4956, 1.0, 0.4956, 0.75, 0.4956, 0.0, 0.4956, 0.0, 0.4956, 0.25, 0.4956, 0.25, 0.4956, 0.25, 0.4956, 0.25, 0.4956, 0.25, 0.4956, 0.5, 0.4956, 0.5, 0.4956, 0.5, 0.4956, 0.75, 0.4956, 0.75, 0.4956, 0.5, 0.4956, 0.75, 0.4956, 1.0, 0.4956, 1.0, 0.4956, 0.75, 0.4956, 0.0, 0.4956, 0.0, 0.4956, 0.25, 0.4956, 0.25, 0.4956, 0.25, 0.4956, 0.25, 0.4956, 0.5, 0.4956, 0.5, 0.4956, 0.5, 0.4956, 0.75, 0.4956, 0.75, 0.4956, 0.5, 0.4956, 0.75, 0.4956, 1.0, 0.4956, 1.0, 0.4956, 0.75, 0.4956, 0.0, 0.4956, 0.0, 0.4956, 0.25, 0.4956, 0.25, 0.4956, 0.25, 0.4956, 0.25, 0.4956, 0.5, 0.4956, 0.5, 0.4956, 0.5, 0.4956, 0.75, 0.4956, 0.75, 0.4956, 0.5, 0.4956, 0.75, 0.4956, 1.0, 0.4956, 1.0, 0.4956, 0.75, 0.0, 0.0, 0.0, 0.0, 0.0, 0.0, 0.0, 0.0, 0.0, 0.0, 0.0, 0.0, 0.0, 0.0, 0.0, 0.0, 0.0, 0.0, 0.0, 0.0, 0.0, 0.0, 0.0, 0.0, 0.0, 0.0, 0.0, 0.0, 0.0, 0.0, 0.0, 0.0, 0.0, 0.0, 0.0, 0.0, 0.0, 0.0, 0.0, 0.0, 0.0, 0.0, 0.0, 0.0, 0.0, 0.0, 0.0, 0.0, 0.0, 0.0, 0.0, 0.0, 0.0, 0.0, 0.0, 0.0, 0.0, 0.0, 0.0, 0.0, 0.0, 0.0, 0.0, 0.0, 0.0, 0.0, 0.0, 0.0, 0.0, 0.0, 0.0, 0.0, 0.0, 0.0, 0.0, 0.0, 0.0, 0.0, 0.0, 0.0, 0.0, 0.0, 0.0, 0.0, 0.0, 0.0, 0.0, 0.0, 0.0, 0.0, 0.0, 0.0, 0.0, 0.0, 0.0, 0.0])
me_plane_001.update()

# ---- objects
ob_topcase = bpy.data.objects.new('TopCase', me_plane_001)

# ---- transforms, parenting, visibility, modifiers, constraints
ob_topcase.location = (0.0, 0.0, 0.0)
ob_topcase.scale = (1.0, 1.0, 0.02986)

# ---- collection membership
col_collection.objects.link(ob_topcase)

# ---- scene / render settings (as saved in the file)
scene.frame_start = 1; scene.frame_end = 250; scene.frame_set(1)
scene.render.engine = 'BLENDER_EEVEE_NEXT'
scene.cycles.sampling_pattern = 'TABULATED_SOBOL'
scene.unit_settings.scale_length = 0.001
bpy.context.view_layer.update()

# ---- added for rendering (the .blend has no active camera and no usable light): camera, sun
cam_auto = bpy.data.cameras.new('AutoCamera')
cam_auto.lens = 50.0
cam_auto.sensor_width = 36.0
cam_auto.clip_end = 3295.51
ob_auto_camera = bpy.data.objects.new('AutoCamera', cam_auto)
scene.collection.objects.link(ob_auto_camera)
ob_auto_camera.location = (187.779, -225.335, 151.164)
ob_auto_camera.rotation_euler = (1.09748, -7.21219e-08, 0.694738)
scene.camera = ob_auto_camera
light_auto_sun = bpy.data.lights.new('AutoSun', 'SUN')
light_auto_sun.energy = 3.0
light_auto_sun.angle = 0.0523599
ob_auto_sun = bpy.data.objects.new('AutoSun', light_auto_sun)
scene.collection.objects.link(ob_auto_sun)
ob_auto_sun.rotation_euler = (0.872665, 0.174533, 0.523599)
bpy.context.view_layer.update()
